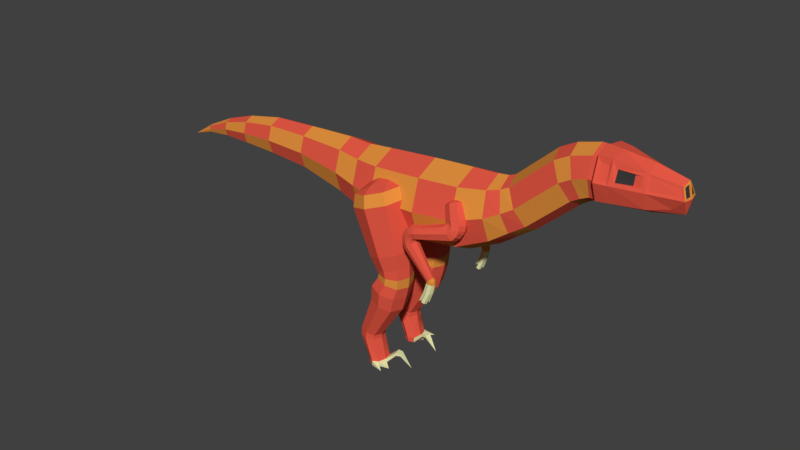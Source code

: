 # Source: Small_Carnivore_Basic.blend  (saved by Blender 2.78.0; exported with 4.5.12 LTS)
import bpy
from mathutils import Matrix  # noqa: F401  (used for matrix-valued properties, if any)

bpy.ops.wm.read_factory_settings(use_empty=True)
scene = bpy.context.scene
scene.name = 'Scene'

# ---- collections
col_collection_1 = bpy.data.collections.new('Collection 1'); scene.collection.children.link(col_collection_1)

# ---- materials (node trees are filled in below, after node groups)
mat_hide_red_small_carnivore_basic = bpy.data.materials.new('Hide Red Small Carnivore Basic')
mat_hide_red_small_carnivore_basic.alpha_threshold = 0.0
mat_hide_red_small_carnivore_basic.use_transparent_shadow = False
mat_hide_red_small_carnivore_basic.diffuse_color = (0.8, 0.1, 0.06, 1.0)
mat_hide_red_small_carnivore_basic.roughness = 0.5
mat_hide_red_small_carnivore_basic.specular_intensity = 0.0
mat_hide_orange_small_carnivore_basic = bpy.data.materials.new('Hide Orange Small Carnivore Basic')
mat_hide_orange_small_carnivore_basic.alpha_threshold = 0.0
mat_hide_orange_small_carnivore_basic.use_transparent_shadow = False
mat_hide_orange_small_carnivore_basic.diffuse_color = (0.8, 0.29, 0.05, 1.0)
mat_hide_orange_small_carnivore_basic.roughness = 0.5
mat_hide_orange_small_carnivore_basic.specular_intensity = 0.0
mat_eyes_small_carnivore_basic = bpy.data.materials.new('Eyes Small Carnivore Basic')
mat_eyes_small_carnivore_basic.alpha_threshold = 0.0
mat_eyes_small_carnivore_basic.use_transparent_shadow = False
mat_eyes_small_carnivore_basic.diffuse_color = (0.03968, 0.03968, 0.03968, 1.0)
mat_eyes_small_carnivore_basic.roughness = 0.5
mat_bone_small_carnivore_basic = bpy.data.materials.new('Bone Small Carnivore Basic')
mat_bone_small_carnivore_basic.alpha_threshold = 0.0
mat_bone_small_carnivore_basic.use_transparent_shadow = False
mat_bone_small_carnivore_basic.diffuse_color = (0.8, 0.8, 0.43, 1.0)
mat_bone_small_carnivore_basic.roughness = 0.5
mat_bone_small_carnivore_basic.specular_intensity = 1.0

# ---- material node trees

# ---- world
world_world = bpy.data.worlds.new('World'); scene.world = world_world
world_world.color = (0.05088, 0.05088, 0.05088)
world_world.use_sun_shadow = False
world_world.sun_shadow_jitter_overblur = 0.0
world_world.cycles.sampling_method = 'MANUAL'

# ---- meshes
me_cube_001 = bpy.data.meshes.new('Cube.001')
me_cube_001.from_pydata([(1.011, -0.3789, 0.6201), (1.011, -0.3789, 1.572), (1.011, 0.3789, 0.6201), (1.011, 0.3789, 1.572), (1.861, -0.4011, 0.6314), (1.861, -0.4011, 1.639), (1.861, 0.4011, 0.6314), (1.861, 0.4011, 1.639), (1.011, 0.0, 0.4366), (1.011, 0.0, 1.755), (1.861, 0.0, 0.4371), (1.861, 0.0, 1.833), (1.011, -0.525, 1.096), (1.011, 0.525, 1.096), (1.861, 0.5557, 1.135), (1.861, -0.5557, 1.135), (3.051, 0.4374, 1.364), (0.1804, 0.0, 0.7449), (0.5906, 0.0, 0.5977), (0.5906, -0.3197, 0.7526), (0.5906, -0.4431, 1.154), (0.5906, -0.3197, 1.556), (0.5906, 0.0, 1.71), (0.5906, 0.3197, 1.556), (0.5906, 0.4431, 1.154), (0.5906, 0.3197, 0.7526), (-0.6641, 0.0, 0.927), (0.1804, -0.281, 0.881), (0.1804, -0.3893, 1.234), (0.1804, -0.281, 1.587), (0.1804, 0.0, 1.723), (0.1804, 0.281, 1.587), (0.1804, 0.3893, 1.234), (0.1804, 0.281, 0.881), (-1.438, 0.0, 0.9731), (-0.6641, -0.2164, 1.032), (-0.6641, -0.2999, 1.304), (-0.6641, -0.2164, 1.575), (-0.6641, 0.0, 1.68), (-0.6641, 0.2164, 1.575), (-0.6641, 0.2999, 1.304), (-0.6641, 0.2164, 1.032), (-2.102, 0.0, 0.9824), (-1.438, -0.1899, 1.065), (-1.438, -0.2632, 1.304), (-1.438, -0.1899, 1.542), (-1.438, 0.0, 1.634), (-1.438, 0.1899, 1.542), (-1.438, 0.2632, 1.304), (-1.438, 0.1899, 1.065), (-2.655, 0.0, 0.9778), (-2.102, -0.1481, 1.054), (-2.102, -0.2051, 1.24), (-2.102, -0.1481, 1.426), (-2.102, 0.0, 1.498), (-2.102, 0.1481, 1.426), (-2.102, 0.2051, 1.24), (-2.102, 0.1481, 1.054), (-3.15, 0.0, 0.9233), (-2.655, -0.09599, 1.024), (-2.655, -0.133, 1.145), (-2.655, -0.09599, 1.265), (-2.655, 0.0, 1.312), (-2.655, 0.09599, 1.265), (-2.655, 0.133, 1.145), (-2.655, 0.09599, 1.024), (-3.15, -0.04336, 0.9443), (-3.15, -0.06008, 0.9987), (-3.15, -0.04336, 1.053), (-3.15, 0.0, 1.074), (-3.15, 0.04336, 1.053), (-3.15, 0.06008, 0.9987), (-3.15, 0.04336, 0.9443), (-3.587, 0.0, 0.7943), (2.559, 0.5341, 1.211), (2.559, 0.3855, 0.7267), (2.559, 0.0, 0.54), (2.559, 0.0, 1.881), (2.559, -0.3855, 1.695), (2.559, -0.5341, 1.211), (2.559, -0.3855, 0.7267), (2.559, 0.3855, 1.695), (3.301, 0.364, 1.493), (3.086, 0.3157, 0.9688), (3.099, 0.0, 0.8165), (3.004, 0.0, 1.911), (3.017, -0.3157, 1.759), (3.051, -0.4374, 1.364), (3.086, -0.3157, 0.9688), (3.017, 0.3157, 1.759), (3.498, 0.3322, 1.613), (3.386, 0.2627, 1.175), (3.419, 0.0, 1.052), (3.183, 0.0, 1.935), (3.216, -0.2627, 1.812), (3.301, -0.364, 1.493), (3.386, -0.2627, 1.175), (3.216, 0.2627, 1.812), (4.182, 0.3322, 2.222), (3.646, 0.2397, 1.35), (3.703, 0.0, 1.249), (3.293, 0.0, 1.976), (3.351, -0.2397, 1.875), (3.498, -0.3322, 1.613), (3.646, -0.2397, 1.35), (3.351, 0.2397, 1.875), (4.377, 0.3322, 2.332), (4.33, 0.2397, 1.96), (4.387, 0.0, 1.859), (3.977, 0.0, 2.585), (4.034, -0.2397, 2.484), (4.182, -0.3322, 2.222), (4.33, -0.2397, 1.96), (4.034, 0.2397, 2.484), (4.614, 0.3322, 2.411), (4.472, 0.2397, 2.046), (4.509, 0.0, 1.936), (4.245, 0.0, 2.728), (4.282, -0.2397, 2.618), (4.377, -0.3322, 2.332), (4.472, -0.2397, 2.046), (4.282, 0.2397, 2.618), (4.679, 0.3322, 2.411), (4.614, 0.2397, 2.11), (4.614, 0.0, 1.994), (4.614, 0.0, 2.828), (4.614, -0.2397, 2.712), (4.614, -0.3322, 2.411), (4.614, -0.2397, 2.11), (4.614, 0.2397, 2.712), (4.765, 0.3627, 2.447), (4.679, 0.2397, 2.11), (4.679, 0.0, 1.994), (4.679, 0.0, 2.828), (4.679, -0.2397, 2.712), (4.679, -0.3322, 2.411), (4.679, -0.2397, 2.11), (4.679, 0.2397, 2.712), (5.348, 0.2496, 2.464), (4.728, 0.2838, 2.11), (4.728, 0.0, 1.994), (4.728, 0.0, 2.828), (4.765, -0.2818, 2.674), (4.765, -0.3627, 2.447), (4.728, -0.2838, 2.11), (4.765, 0.2818, 2.674), (5.911, 0.1156, 2.436), (5.404, 0.1848, 2.157), (5.404, 0.0, 2.059), (5.404, 0.0, 2.763), (5.349, -0.2105, 2.616), (5.348, -0.2496, 2.464), (5.404, -0.1848, 2.157), (5.349, 0.2105, 2.616), (5.739, 0.1046, 2.237), (5.882, 0.0, 2.169), (5.886, 0.02505, 2.612), (5.862, -0.08321, 2.571), (5.911, -0.1156, 2.436), (5.739, -0.1046, 2.237), (5.862, 0.08321, 2.571), (5.925, 0.02372, 2.435), (5.824, 0.1151, 2.555), (5.886, -0.02505, 2.612), (5.861, 0.1405, 2.446), (5.925, -0.02372, 2.435), (5.882, 0.0, 2.653), (5.824, -0.1151, 2.555), (5.861, -0.1405, 2.446), (5.94, 0.0, 2.411), (5.852, 0.08321, 2.571), (5.876, 0.02505, 2.612), (5.901, 0.1156, 2.436), (5.915, 0.02372, 2.435), (5.876, -0.02505, 2.612), (5.852, -0.08321, 2.571), (5.901, -0.1156, 2.436), (5.915, -0.02372, 2.435), (4.926, 0.0, 2.809), (4.981, -0.2627, 2.641), (4.926, -0.2548, 2.124), (4.926, 0.0, 2.013), (4.981, 0.3259, 2.465), (4.926, 0.2548, 2.124), (4.981, 0.2627, 2.641), (4.981, -0.3259, 2.465), (4.889, -0.2651, 2.666), (5.439, -0.1822, 2.624), (5.439, 0.1822, 2.624), (5.439, 0.2298, 2.446), (5.439, -0.2298, 2.446), (4.889, 0.3373, 2.446), (4.889, 0.2651, 2.666), (4.889, -0.3373, 2.446), (5.006, -0.2517, 2.641), (5.234, -0.2017, 2.616), (5.234, 0.2017, 2.616), (5.234, 0.2392, 2.464), (5.234, -0.2392, 2.464), (5.006, 0.3123, 2.465), (5.006, 0.2517, 2.641), (5.006, -0.3123, 2.465), (4.728, 0.2838, 2.78), (4.728, 0.3932, 2.411), (4.728, -0.2838, 2.78), (4.728, -0.3932, 2.411), (4.926, -0.3531, 2.411), (4.926, -0.2548, 2.766), (4.926, 0.3531, 2.411), (4.926, 0.2548, 2.766), (5.404, 0.1848, 2.665), (5.404, 0.256, 2.411), (5.404, -0.1848, 2.665), (5.404, -0.256, 2.411), (5.85, -0.1046, 2.586), (5.909, -0.1449, 2.411), (5.85, 0.1046, 2.586), (5.909, 0.1449, 2.411), (0.9022, 0.1037, 1.001), (0.8949, 0.1488, 1.207), (0.9022, 0.7752, 1.001), (0.8949, 0.7301, 1.207), (1.545, 0.1037, 1.222), (1.452, 0.1488, 1.399), (1.545, 0.7752, 1.222), (1.452, 0.7301, 1.399), (1.224, 0.895, 1.112), (1.173, 0.8338, 1.303), (1.224, -0.01616, 1.112), (1.173, 0.04504, 1.303), (0.7875, 0.4394, 0.9616), (0.7956, 0.4394, 1.173), (1.66, 0.4394, 1.262), (1.551, 0.4394, 1.433), (1.137, 0.4394, 1.442), (1.198, 0.4556, -0.04172), (1.148, 0.2422, 1.4), (0.9589, 0.4394, 1.335), (1.148, 0.6366, 1.4), (1.337, 0.4394, 1.465), (1.085, 0.4556, 0.1949), (1.172, 0.1989, 0.2251), (1.418, 0.8039, 0.3096), (1.172, 0.7123, 0.2251), (1.752, 0.4556, 0.4243), (1.664, 0.7123, 0.3942), (1.418, 0.1073, 0.3096), (1.664, 0.1989, 0.3942), (1.269, 0.2451, -0.01699), (1.471, 0.7412, 0.05232), (1.269, 0.6661, -0.01699), (1.744, 0.4556, 0.1464), (1.673, 0.6661, 0.1216), (1.471, 0.17, 0.05232), (1.673, 0.2451, 0.1216), (1.212, 0.4556, -0.1233), (1.22, 0.4556, -0.06256), (1.29, 0.2527, -0.06256), (1.484, 0.731, -0.06256), (1.29, 0.6585, -0.06256), (1.748, 0.4556, -0.06256), (1.678, 0.6585, -0.06256), (1.484, 0.1803, -0.06256), (1.678, 0.2527, -0.06256), (1.097, 0.4556, -0.2995), (1.28, 0.2527, -0.1385), (1.47, 0.731, -0.1813), (1.28, 0.6585, -0.1385), (1.729, 0.4556, -0.2392), (1.661, 0.6585, -0.224), (1.47, 0.1803, -0.1813), (1.661, 0.2527, -0.224), (1.073, 0.4556, -0.5642), (1.174, 0.2251, -0.3168), (1.391, 0.7684, -0.3654), (1.174, 0.6861, -0.3168), (1.685, 0.4556, -0.4312), (1.607, 0.6861, -0.4139), (1.391, 0.1429, -0.3654), (1.607, 0.2251, -0.4139), (0.8197, 0.4556, -1.234), (1.144, 0.2458, -0.58), (1.341, 0.7403, -0.6241), (1.144, 0.6655, -0.58), (1.608, 0.4556, -0.6841), (1.538, 0.6655, -0.6683), (1.341, 0.1709, -0.6241), (1.538, 0.2458, -0.6683), (0.8137, 0.4556, -1.383), (0.8668, 0.3152, -1.244), (0.9987, 0.6461, -1.274), (0.8668, 0.596, -1.244), (1.178, 0.4556, -1.314), (1.131, 0.596, -1.303), (0.9987, 0.2651, -1.274), (1.131, 0.3152, -1.303), (0.9954, 0.4556, -1.766), (0.8608, 0.3152, -1.383), (0.9927, 0.6461, -1.383), (0.8608, 0.596, -1.383), (1.172, 0.4556, -1.383), (1.125, 0.596, -1.383), (0.9927, 0.2651, -1.383), (1.125, 0.3152, -1.383), (0.9954, 0.4556, -1.846), (1.03, 0.3152, -1.766), (1.125, 0.6461, -1.766), (1.03, 0.596, -1.766), (1.255, 0.4556, -1.766), (1.221, 0.596, -1.766), (1.125, 0.2651, -1.766), (1.221, 0.3152, -1.766), (1.03, 0.3152, -1.846), (1.125, 0.6461, -1.846), (1.03, 0.596, -1.846), (1.255, 0.4556, -1.846), (1.221, 0.596, -1.846), (1.125, 0.279, -1.846), (1.221, 0.3152, -1.846), (1.257, 0.4556, -1.863), (1.413, 0.5684, -1.832), (1.357, 0.704, -1.832), (1.408, 0.3101, -1.596), (1.433, 0.4162, -1.596), (1.408, 0.3101, -1.656), (1.433, 0.4162, -1.656), (1.486, 0.3018, -1.601), (1.506, 0.3878, -1.601), (1.486, 0.3018, -1.65), (1.506, 0.3878, -1.65), (1.689, 0.3199, -1.836), (2.572, 0.373, 1.129), (2.476, 0.2789, 1.333), (2.531, 0.5936, 1.216), (2.435, 0.4994, 1.42), (2.788, 0.373, 1.236), (2.692, 0.2789, 1.44), (2.747, 0.5936, 1.323), (2.651, 0.4994, 1.528), (2.518, 0.4833, 1.156), (2.422, 0.3892, 1.36), (2.801, 0.4833, 1.296), (2.705, 0.3892, 1.501), (2.633, 0.6276, 1.283), (2.537, 0.5335, 1.488), (2.686, 0.3389, 1.169), (2.591, 0.2448, 1.373), (2.54, 0.366, 1.481), (2.523, 0.5253, 1.151), (2.611, 0.366, 1.516), (2.554, 0.2938, 1.452), (2.469, 0.366, 1.446), (2.527, 0.4381, 1.509), (2.529, 0.5084, 1.149), (2.571, 0.4029, 1.109), (2.67, 0.6466, 1.231), (2.558, 0.614, 1.2), (2.827, 0.5084, 1.193), (2.785, 0.614, 1.234), (2.686, 0.3703, 1.111), (2.798, 0.4029, 1.142), (2.516, 0.5351, 1.149), (2.553, 0.4197, 1.1), (2.68, 0.6634, 1.191), (2.564, 0.6308, 1.192), (2.821, 0.5253, 1.111), (2.792, 0.6308, 1.162), (2.665, 0.3871, 1.071), (2.78, 0.4197, 1.07), (2.504, 0.5492, 1.154), (2.538, 0.4295, 1.095), (2.676, 0.6732, 1.166), (2.562, 0.6406, 1.184), (2.805, 0.5351, 1.066), (2.783, 0.6406, 1.12), (2.645, 0.3969, 1.049), (2.759, 0.4295, 1.031), (2.485, 0.5656, 1.155), (2.511, 0.4437, 1.095), (2.663, 0.6874, 1.125), (2.558, 0.6548, 1.174), (2.76, 0.5492, 0.992), (2.754, 0.6548, 1.051), (2.601, 0.4111, 1.021), (2.706, 0.4437, 0.9716), (2.093, 0.694, 1.055), (2.475, 0.4601, 1.097), (2.629, 0.7037, 1.082), (2.542, 0.6711, 1.16), (2.687, 0.5656, 0.9266), (2.696, 0.6711, 0.9848), (2.542, 0.4275, 1.0), (2.63, 0.4601, 0.9224), (1.997, 0.694, 1.034), (2.093, 0.6125, 1.02), (2.093, 0.8008, 0.9463), (2.093, 0.7756, 1.034), (2.093, 0.694, 0.82), (2.093, 0.7756, 0.8545), (2.093, 0.5872, 0.9284), (2.093, 0.6125, 0.8409), (1.935, 0.694, 0.995), (2.01, 0.6125, 1.002), (2.038, 0.8008, 0.9342), (2.004, 0.7756, 1.015), (2.085, 0.694, 0.8179), (2.072, 0.7756, 0.8497), (2.044, 0.5872, 0.9178), (2.077, 0.6125, 0.8372), (1.877, 0.694, 0.9231), (1.956, 0.6125, 0.968), (2.0, 0.8008, 0.9102), (1.947, 0.7756, 0.9786), (2.077, 0.694, 0.8115), (2.056, 0.7756, 0.8384), (2.011, 0.5872, 0.8962), (2.064, 0.6125, 0.8278), (1.851, 0.694, 0.8624), (1.906, 0.6125, 0.9052), (1.967, 0.8008, 0.8669), (1.894, 0.7756, 0.9122), (2.072, 0.694, 0.8016), (2.043, 0.7756, 0.8194), (1.982, 0.5872, 0.8577), (2.055, 0.6125, 0.8124), (1.843, 0.694, 0.8237), (1.883, 0.6125, 0.8519), (1.951, 0.8008, 0.8295), (1.87, 0.7756, 0.8561), (2.068, 0.694, 0.7911), (2.036, 0.7756, 0.8016), (1.968, 0.5872, 0.824), (2.049, 0.6125, 0.7974), (1.845, 0.694, 0.7278), (1.876, 0.6125, 0.8183), (1.947, 0.8008, 0.8065), (1.863, 0.7756, 0.8204), (2.068, 0.694, 0.7864), (2.035, 0.7756, 0.7919), (1.964, 0.5872, 0.8037), (2.048, 0.6125, 0.7898), (1.89, 0.694, 0.6221), (1.878, 0.6125, 0.7348), (1.948, 0.8008, 0.7497), (1.865, 0.7756, 0.732), (2.068, 0.694, 0.7752), (2.036, 0.7756, 0.7682), (1.965, 0.5872, 0.7533), (2.049, 0.6125, 0.7709), (2.288, 0.694, 0.189), (1.916, 0.6125, 0.6435), (1.972, 0.8008, 0.6894), (1.906, 0.7756, 0.6351), (2.068, 0.694, 0.7677), (2.042, 0.7756, 0.7463), (1.986, 0.5872, 0.7004), (2.052, 0.6125, 0.7548), (2.288, 0.694, 0.1788), (2.303, 0.6494, 0.2007), (2.333, 0.7524, 0.2258), (2.297, 0.7386, 0.1961), (2.386, 0.694, 0.2686), (2.372, 0.7386, 0.2569), (2.341, 0.6357, 0.2318), (2.377, 0.6494, 0.2615), (2.287, 0.694, 0.1734), (2.307, 0.6494, 0.1841), (2.348, 0.7524, 0.1954), (2.3, 0.7386, 0.182), (2.418, 0.694, 0.2148), (2.399, 0.7386, 0.2095), (2.358, 0.6357, 0.1982), (2.406, 0.6494, 0.2116), (2.307, 0.6494, 0.1705), (2.349, 0.7524, 0.1643), (2.299, 0.7386, 0.1717), (2.422, 0.694, 0.1537), (2.402, 0.7386, 0.1566), (2.36, 0.6357, 0.1628), (2.41, 0.6494, 0.1555), (2.355, 0.694, 0.1636), (2.247, 0.6014, -0.1609), (2.286, 0.6152, -0.1869), (2.296, 0.6598, -0.1931), (2.243, 0.6598, -0.1582), (2.296, 0.7218, -0.1932), (2.28, 0.7663, -0.183), (2.239, 0.7801, -0.1557), (2.243, 0.7218, -0.1583), (2.204, 0.6476, -0.1917), (2.204, 0.7339, -0.1913), (2.377, 0.7079, -0.007693), (2.357, 0.7525, -0.006244), (2.31, 0.7079, -0.002766), (2.304, 0.7662, -0.002391), (2.31, 0.6769, -0.002766), (2.315, 0.6185, -0.00314), (2.377, 0.6769, -0.007693), (2.365, 0.6323, -0.006816), (2.285, 0.7473, -0.008835), (2.243, 0.7359, -0.002757), (2.234, 0.6991, -0.001306), (2.289, 0.6991, -0.009454), (2.21, 0.743, -0.1568), (2.175, 0.7336, -0.1518), (2.167, 0.7034, -0.1506), (2.213, 0.7034, -0.1573), (2.142, 0.7232, -0.1932), (0.9022, -0.1018, 1.001), (0.8949, -0.1469, 1.207), (0.9022, -0.7734, 1.001), (0.8949, -0.7283, 1.207), (1.545, -0.1018, 1.222), (1.452, -0.1469, 1.399), (1.545, -0.7734, 1.222), (1.452, -0.7283, 1.399), (1.224, -0.8932, 1.112), (1.173, -0.832, 1.303), (1.224, 0.01798, 1.112), (1.173, -0.04321, 1.303), (0.7875, -0.4376, 0.9616), (0.7956, -0.4376, 1.173), (1.66, -0.4376, 1.262), (1.551, -0.4376, 1.433), (1.137, -0.4376, 1.442), (1.198, -0.4538, -0.04172), (1.148, -0.2404, 1.4), (0.9589, -0.4376, 1.335), (1.148, -0.6348, 1.4), (1.337, -0.4376, 1.465), (1.085, -0.4538, 0.1949), (1.172, -0.1971, 0.2251), (1.418, -0.8021, 0.3096), (1.172, -0.7105, 0.2251), (1.752, -0.4538, 0.4243), (1.664, -0.7105, 0.3942), (1.418, -0.1055, 0.3096), (1.664, -0.1971, 0.3942), (1.269, -0.2433, -0.01699), (1.471, -0.7394, 0.05232), (1.269, -0.6643, -0.01699), (1.744, -0.4538, 0.1464), (1.673, -0.6643, 0.1216), (1.471, -0.1682, 0.05232), (1.673, -0.2433, 0.1216), (1.212, -0.4538, -0.1233), (1.22, -0.4538, -0.06256), (1.29, -0.2509, -0.06256), (1.484, -0.7291, -0.06256), (1.29, -0.6567, -0.06256), (1.748, -0.4538, -0.06256), (1.678, -0.6567, -0.06256), (1.484, -0.1785, -0.06256), (1.678, -0.2509, -0.06256), (1.097, -0.4538, -0.2995), (1.28, -0.2509, -0.1385), (1.47, -0.7291, -0.1813), (1.28, -0.6567, -0.1385), (1.729, -0.4538, -0.2392), (1.661, -0.6567, -0.224), (1.47, -0.1785, -0.1813), (1.661, -0.2509, -0.224), (1.073, -0.4538, -0.5642), (1.174, -0.2233, -0.3168), (1.391, -0.7666, -0.3654), (1.174, -0.6843, -0.3168), (1.685, -0.4538, -0.4312), (1.607, -0.6843, -0.4139), (1.391, -0.141, -0.3654), (1.607, -0.2233, -0.4139), (0.8197, -0.4538, -1.234), (1.144, -0.244, -0.58), (1.341, -0.7385, -0.6241), (1.144, -0.6636, -0.58), (1.608, -0.4538, -0.6841), (1.538, -0.6636, -0.6683), (1.341, -0.1691, -0.6241), (1.538, -0.244, -0.6683), (0.8137, -0.4538, -1.383), (0.8668, -0.3134, -1.244), (0.9987, -0.6443, -1.274), (0.8668, -0.5942, -1.244), (1.178, -0.4538, -1.314), (1.131, -0.5942, -1.303), (0.9987, -0.2633, -1.274), (1.131, -0.3134, -1.303), (0.9954, -0.4538, -1.766), (0.8608, -0.3134, -1.383), (0.9927, -0.6443, -1.383), (0.8608, -0.5942, -1.383), (1.172, -0.4538, -1.383), (1.125, -0.5942, -1.383), (0.9927, -0.2633, -1.383), (1.125, -0.3134, -1.383), (0.9954, -0.4538, -1.846), (1.03, -0.3134, -1.766), (1.125, -0.6443, -1.766), (1.03, -0.5942, -1.766), (1.255, -0.4538, -1.766), (1.221, -0.5942, -1.766), (1.125, -0.2633, -1.766), (1.221, -0.3134, -1.766), (1.03, -0.3134, -1.846), (1.125, -0.6443, -1.846), (1.03, -0.5942, -1.846), (1.255, -0.4538, -1.846), (1.221, -0.5942, -1.846), (1.125, -0.2772, -1.846), (1.221, -0.3134, -1.846), (1.257, -0.4538, -1.863), (1.413, -0.5666, -1.832), (1.357, -0.7022, -1.832), (1.408, -0.3082, -1.596), (1.433, -0.4144, -1.596), (1.408, -0.3082, -1.656), (1.433, -0.4144, -1.656), (1.486, -0.3, -1.601), (1.506, -0.386, -1.601), (1.486, -0.3, -1.65), (1.506, -0.386, -1.65), (1.689, -0.3181, -1.836), (2.572, -0.3712, 1.129), (2.476, -0.2771, 1.333), (2.531, -0.5917, 1.216), (2.435, -0.4976, 1.42), (2.788, -0.3712, 1.236), (2.692, -0.2771, 1.44), (2.747, -0.5917, 1.323), (2.651, -0.4976, 1.528), (2.518, -0.4815, 1.156), (2.422, -0.3873, 1.36), (2.801, -0.4815, 1.296), (2.705, -0.3873, 1.501), (2.633, -0.6258, 1.283), (2.537, -0.5317, 1.488), (2.686, -0.3371, 1.169), (2.591, -0.243, 1.373), (2.54, -0.3641, 1.481), (2.523, -0.5234, 1.151), (2.611, -0.3641, 1.516), (2.554, -0.292, 1.452), (2.469, -0.3641, 1.446), (2.527, -0.4363, 1.509), (2.529, -0.5066, 1.149), (2.571, -0.4011, 1.109), (2.67, -0.6447, 1.231), (2.558, -0.6121, 1.2), (2.827, -0.5066, 1.193), (2.785, -0.6121, 1.234), (2.686, -0.3685, 1.111), (2.798, -0.4011, 1.142), (2.516, -0.5332, 1.149), (2.553, -0.4179, 1.1), (2.68, -0.6616, 1.191), (2.564, -0.629, 1.192), (2.821, -0.5234, 1.111), (2.792, -0.629, 1.162), (2.665, -0.3853, 1.071), (2.78, -0.4179, 1.07), (2.504, -0.5474, 1.154), (2.538, -0.4277, 1.095), (2.676, -0.6714, 1.166), (2.562, -0.6388, 1.184), (2.805, -0.5332, 1.066), (2.783, -0.6388, 1.12), (2.645, -0.3951, 1.049), (2.759, -0.4277, 1.031), (2.485, -0.5638, 1.155), (2.511, -0.4419, 1.095), (2.663, -0.6855, 1.125), (2.558, -0.6529, 1.174), (2.76, -0.5474, 0.992), (2.754, -0.6529, 1.051), (2.601, -0.4093, 1.021), (2.706, -0.4419, 0.9716), (2.093, -0.6922, 1.055), (2.475, -0.4582, 1.097), (2.629, -0.7019, 1.082), (2.542, -0.6693, 1.16), (2.687, -0.5638, 0.9266), (2.696, -0.6693, 0.9848), (2.542, -0.4256, 1.0), (2.63, -0.4582, 0.9224), (1.997, -0.6922, 1.034), (2.093, -0.6106, 1.02), (2.093, -0.799, 0.9463), (2.093, -0.7738, 1.034), (2.093, -0.6922, 0.82), (2.093, -0.7738, 0.8545), (2.093, -0.5854, 0.9284), (2.093, -0.6106, 0.8409), (1.935, -0.6922, 0.995), (2.01, -0.6106, 1.002), (2.038, -0.799, 0.9342), (2.004, -0.7738, 1.015), (2.085, -0.6922, 0.8179), (2.072, -0.7738, 0.8497), (2.044, -0.5854, 0.9178), (2.077, -0.6106, 0.8372), (1.877, -0.6922, 0.9231), (1.956, -0.6106, 0.968), (2.0, -0.799, 0.9102), (1.947, -0.7738, 0.9786), (2.077, -0.6922, 0.8115), (2.056, -0.7738, 0.8384), (2.011, -0.5854, 0.8962), (2.064, -0.6106, 0.8278), (1.851, -0.6922, 0.8624), (1.906, -0.6106, 0.9052), (1.967, -0.799, 0.8669), (1.894, -0.7738, 0.9122), (2.072, -0.6922, 0.8016), (2.043, -0.7738, 0.8194), (1.982, -0.5854, 0.8577), (2.055, -0.6106, 0.8124), (1.843, -0.6922, 0.8237), (1.883, -0.6106, 0.8519), (1.951, -0.799, 0.8295), (1.87, -0.7738, 0.8561), (2.068, -0.6922, 0.7911), (2.036, -0.7738, 0.8016), (1.968, -0.5854, 0.824), (2.049, -0.6106, 0.7974), (1.845, -0.6922, 0.7278), (1.876, -0.6106, 0.8183), (1.947, -0.799, 0.8065), (1.863, -0.7738, 0.8204), (2.068, -0.6922, 0.7864), (2.035, -0.7738, 0.7919), (1.964, -0.5854, 0.8037), (2.048, -0.6106, 0.7898), (1.89, -0.6922, 0.6221), (1.878, -0.6106, 0.7348), (1.948, -0.799, 0.7497), (1.865, -0.7738, 0.732), (2.068, -0.6922, 0.7752), (2.036, -0.7738, 0.7682), (1.965, -0.5854, 0.7533), (2.049, -0.6106, 0.7709), (2.288, -0.6922, 0.189), (1.916, -0.6106, 0.6435), (1.972, -0.799, 0.6894), (1.906, -0.7738, 0.6351), (2.068, -0.6922, 0.7677), (2.042, -0.7738, 0.7463), (1.986, -0.5854, 0.7004), (2.052, -0.6106, 0.7548), (2.288, -0.6922, 0.1788), (2.303, -0.6476, 0.2007), (2.333, -0.7505, 0.2258), (2.297, -0.7368, 0.1961), (2.386, -0.6922, 0.2686), (2.372, -0.7368, 0.2569), (2.341, -0.6338, 0.2318), (2.377, -0.6476, 0.2615), (2.287, -0.6922, 0.1734), (2.307, -0.6476, 0.1841), (2.348, -0.7505, 0.1954), (2.3, -0.7368, 0.182), (2.418, -0.6922, 0.2148), (2.399, -0.7368, 0.2095), (2.358, -0.6338, 0.1982), (2.406, -0.6476, 0.2116), (2.307, -0.6476, 0.1705), (2.349, -0.7505, 0.1643), (2.299, -0.7368, 0.1717), (2.422, -0.6922, 0.1537), (2.402, -0.7368, 0.1566), (2.36, -0.6338, 0.1628), (2.41, -0.6476, 0.1555), (2.355, -0.6922, 0.1636), (2.247, -0.5996, -0.1609), (2.286, -0.6133, -0.1869), (2.296, -0.6579, -0.1931), (2.243, -0.6579, -0.1582), (2.296, -0.7199, -0.1932), (2.28, -0.7645, -0.183), (2.239, -0.7783, -0.1557), (2.243, -0.7199, -0.1583), (2.204, -0.6457, -0.1917), (2.204, -0.7321, -0.1913), (2.377, -0.7061, -0.007693), (2.357, -0.7506, -0.006244), (2.31, -0.7061, -0.002766), (2.304, -0.7644, -0.002391), (2.31, -0.6751, -0.002766), (2.315, -0.6167, -0.00314), (2.377, -0.6751, -0.007693), (2.365, -0.6305, -0.006816), (2.285, -0.7455, -0.008835), (2.243, -0.7341, -0.002757), (2.234, -0.6972, -0.001306), (2.289, -0.6972, -0.009454), (2.21, -0.7412, -0.1568), (2.175, -0.7318, -0.1518), (2.167, -0.7016, -0.1506), (2.213, -0.7016, -0.1573), (2.142, -0.7214, -0.1932)], [], [(3, 13, 24, 23), (13, 3, 7, 14), (6, 14, 74, 75), (15, 5, 1, 12), (8, 10, 4, 0), (11, 9, 1, 5), (7, 3, 9, 11), (2, 6, 10, 8), (11, 5, 78, 77), (12, 1, 21, 20), (2, 8, 18, 25), (5, 15, 79, 78), (4, 15, 12, 0), (4, 10, 76, 80), (2, 13, 14, 6), (13, 2, 25, 24), (19, 20, 28, 27), (18, 19, 27, 17), (22, 23, 31, 30), (25, 18, 17, 33), (1, 9, 22, 21), (9, 3, 23, 22), (8, 0, 19, 18), (0, 12, 20, 19), (30, 31, 39, 38), (33, 17, 26, 41), (31, 32, 40, 39), (28, 29, 37, 36), (21, 22, 30, 29), (24, 25, 33, 32), (20, 21, 29, 28), (23, 24, 32, 31), (36, 37, 45, 44), (40, 41, 49, 48), (37, 38, 46, 45), (35, 36, 44, 43), (17, 27, 35, 26), (27, 28, 36, 35), (29, 30, 38, 37), (32, 33, 41, 40), (45, 46, 54, 53), (43, 44, 52, 51), (34, 43, 51, 42), (46, 47, 55, 54), (39, 40, 48, 47), (41, 26, 34, 49), (38, 39, 47, 46), (26, 35, 43, 34), (42, 51, 59, 50), (54, 55, 63, 62), (57, 42, 50, 65), (55, 56, 64, 63), (48, 49, 57, 56), (44, 45, 53, 52), (47, 48, 56, 55), (49, 34, 42, 57), (65, 50, 58, 72), (63, 64, 71, 70), (60, 61, 68, 67), (64, 65, 72, 71), (51, 52, 60, 59), (53, 54, 62, 61), (56, 57, 65, 64), (52, 53, 61, 60), (67, 68, 73), (71, 72, 73), (68, 69, 73), (66, 67, 73), (62, 63, 70, 69), (50, 59, 66, 58), (59, 60, 67, 66), (61, 62, 69, 68), (70, 71, 73), (72, 58, 73), (69, 70, 73), (58, 66, 73), (79, 80, 88, 87), (81, 77, 85, 89), (74, 81, 89, 16), (75, 74, 16, 83), (7, 11, 77, 81), (14, 7, 81, 74), (15, 4, 80, 79), (10, 6, 75, 76), (16, 89, 97, 82), (83, 16, 82, 91), (85, 86, 94, 93), (88, 84, 92, 96), (76, 75, 83, 84), (78, 79, 87, 86), (80, 76, 84, 88), (77, 78, 86, 85), (93, 94, 102, 101), (96, 92, 100, 104), (94, 95, 103, 102), (92, 91, 99, 100), (89, 85, 93, 97), (87, 88, 96, 95), (84, 83, 91, 92), (86, 87, 95, 94), (100, 99, 107, 108), (103, 104, 112, 111), (105, 101, 109, 113), (90, 105, 113, 98), (91, 82, 90, 99), (82, 97, 105, 90), (97, 93, 101, 105), (95, 96, 104, 103), (113, 109, 117, 121), (98, 113, 121, 106), (107, 98, 106, 115), (109, 110, 118, 117), (102, 103, 111, 110), (104, 100, 108, 112), (101, 102, 110, 109), (99, 90, 98, 107), (115, 106, 114, 123), (117, 118, 126, 125), (120, 116, 124, 128), (118, 119, 127, 126), (111, 112, 120, 119), (108, 107, 115, 116), (110, 111, 119, 118), (112, 108, 116, 120), (128, 124, 132, 136), (126, 127, 135, 134), (124, 123, 131, 132), (127, 128, 136, 135), (106, 121, 129, 114), (121, 117, 125, 129), (119, 120, 128, 127), (116, 115, 123, 124), (132, 131, 139, 140), (135, 136, 144, 205), (137, 133, 141, 202), (122, 137, 202, 203), (125, 126, 134, 133), (123, 114, 122, 131), (114, 129, 137, 122), (129, 125, 133, 137), (184, 153, 196, 200), (183, 208, 211, 147), (178, 207, 212, 149), (180, 181, 148, 152), (134, 135, 205, 204), (136, 132, 140, 144), (133, 134, 204, 141), (131, 122, 203, 139), (147, 211, 217, 154), (149, 212, 214, 166), (152, 148, 155, 159), (187, 190, 168, 167), (209, 178, 149, 210), (206, 180, 152, 213), (181, 183, 147, 148), (179, 185, 201, 194), (163, 157, 175, 174), (165, 163, 174, 177), (154, 217, 155), (155, 169, 215), (189, 188, 162, 164), (210, 149, 166, 216), (213, 152, 159, 215), (148, 147, 154, 155), (156, 160, 216, 166), (160, 146, 217, 216), (161, 156, 166, 169), (146, 161, 169, 217), (157, 163, 166, 214), (158, 157, 214, 215), (163, 165, 169, 166), (165, 158, 215, 169), (177, 174, 175, 176), (155, 217, 169), (215, 159, 155), (172, 170, 171, 173), (156, 161, 173, 171), (158, 165, 177, 176), (160, 156, 171, 170), (157, 158, 176, 175), (161, 146, 172, 173), (146, 160, 170, 172), (142, 143, 193, 186), (140, 139, 183, 181), (205, 144, 180, 206), (202, 141, 178, 209), (144, 140, 181, 180), (141, 204, 207, 178), (139, 203, 208, 183), (130, 145, 192, 191), (179, 150, 212, 207), (138, 153, 210, 211), (150, 151, 213, 212), (182, 138, 211, 208), (153, 184, 209, 210), (151, 185, 206, 213), (185, 179, 207, 206), (184, 182, 208, 209), (199, 200, 196, 197), (194, 201, 198, 195), (151, 150, 195, 198), (150, 179, 194, 195), (182, 184, 200, 199), (185, 151, 198, 201), (138, 182, 199, 197), (153, 138, 197, 196), (145, 130, 203, 202), (143, 142, 204, 205), (193, 143, 205, 206), (142, 186, 207, 204), (130, 191, 208, 203), (192, 145, 202, 209), (186, 193, 206, 207), (191, 192, 209, 208), (188, 189, 211, 210), (190, 187, 212, 213), (187, 167, 214, 212), (168, 190, 213, 215), (164, 162, 216, 217), (167, 168, 215, 214), (189, 164, 217, 211), (162, 188, 210, 216), (230, 231, 221, 220), (226, 227, 225, 224), (232, 233, 223, 222), (228, 229, 219, 218), (220, 226, 242, 243), (234, 237, 236), (233, 239, 223), (222, 228, 246, 247), (222, 223, 229, 228), (220, 221, 227, 226), (226, 224, 245, 242), (225, 239, 233), (227, 221, 238), (228, 218, 241, 246), (224, 225, 233, 232), (218, 219, 231, 230), (239, 238, 234), (236, 237, 219), (238, 237, 234), (236, 239, 234), (239, 225, 238), (238, 225, 227), (219, 237, 231), (219, 229, 236), (238, 221, 237), (237, 221, 231), (223, 239, 236), (236, 229, 223), (245, 244, 251, 252), (242, 245, 252, 249), (244, 247, 254, 251), (243, 242, 249, 250), (232, 222, 247, 244), (218, 230, 240, 241), (230, 220, 243, 240), (224, 232, 244, 245), (250, 249, 258, 259), (254, 253, 262, 263), (253, 248, 257, 262), (235, 250, 259, 256), (241, 240, 235, 248), (240, 243, 250, 235), (246, 241, 248, 253), (247, 246, 253, 254), (262, 257, 265, 270), (256, 259, 267, 255), (257, 256, 255, 265), (261, 260, 268, 269), (251, 254, 263, 260), (249, 252, 261, 258), (252, 251, 260, 261), (248, 235, 256, 257), (265, 255, 264, 273), (269, 268, 276, 277), (266, 269, 277, 274), (268, 271, 279, 276), (263, 262, 270, 271), (259, 258, 266, 267), (260, 263, 271, 268), (258, 261, 269, 266), (274, 277, 285, 282), (276, 279, 287, 284), (275, 274, 282, 283), (279, 278, 286, 287), (255, 267, 275, 264), (270, 265, 273, 278), (271, 270, 278, 279), (267, 266, 274, 275), (283, 282, 290, 291), (287, 286, 294, 295), (286, 281, 289, 294), (272, 283, 291, 280), (277, 276, 284, 285), (273, 264, 272, 281), (264, 275, 283, 272), (278, 273, 281, 286), (280, 291, 299, 288), (289, 280, 288, 297), (293, 292, 300, 301), (290, 293, 301, 298), (284, 287, 295, 292), (282, 285, 293, 290), (285, 284, 292, 293), (281, 272, 280, 289), (297, 288, 296, 305), (301, 300, 308, 309), (298, 301, 309, 306), (300, 303, 311, 308), (294, 289, 297, 302), (295, 294, 302, 303), (291, 290, 298, 299), (292, 295, 303, 300), (308, 311, 322, 323), (307, 306, 313, 314), (311, 310, 317, 318), (310, 305, 312, 317), (288, 299, 307, 296), (302, 297, 305, 310), (303, 302, 310, 311), (299, 298, 306, 307), (319, 315, 318, 317), (304, 319, 317, 312), (314, 313, 319, 304), (313, 316, 315, 319), (309, 316, 321), (316, 309, 320), (305, 296, 304, 312), (296, 307, 314, 304), (309, 308, 320), (315, 316, 320), (308, 315, 320), (313, 306, 321), (306, 309, 321), (316, 313, 321), (322, 324, 328, 326), (318, 315, 325, 324), (311, 318, 324, 322), (315, 308, 323, 325), (328, 329, 330), (324, 325, 329, 328), (323, 322, 326, 327), (325, 323, 327, 329), (327, 326, 330), (329, 327, 330), (326, 328, 330), (339, 340, 334, 333), (343, 344, 338, 337), (341, 342, 336, 335), (345, 346, 332, 331), (331, 339, 353, 354), (347, 351, 350), (344, 334, 352), (345, 331, 354, 359), (337, 338, 342, 341), (331, 332, 340, 339), (333, 343, 355, 356), (338, 349, 342), (342, 349, 336), (335, 345, 359, 360), (335, 336, 346, 345), (333, 334, 344, 343), (355, 358, 366, 363), (350, 351, 332), (350, 349, 347), (352, 351, 347), (349, 352, 347), (336, 349, 350), (350, 346, 336), (352, 334, 351), (351, 334, 340), (332, 351, 340), (332, 346, 350), (349, 338, 352), (352, 338, 344), (354, 353, 348, 362), (358, 357, 365, 366), (353, 356, 364, 348), (343, 337, 358, 355), (337, 341, 357, 358), (341, 335, 360, 357), (339, 333, 356, 353), (366, 365, 373, 374), (348, 364, 372, 361), (367, 362, 370, 375), (364, 363, 371, 372), (357, 360, 368, 365), (360, 359, 367, 368), (356, 355, 363, 364), (359, 354, 362, 367), (372, 371, 379, 380), (376, 375, 383, 384), (373, 376, 384, 381), (371, 374, 382, 379), (362, 348, 361, 370), (363, 366, 374, 371), (365, 368, 376, 373), (368, 367, 375, 376), (381, 384, 392, 389), (379, 382, 390, 387), (378, 369, 377, 386), (382, 381, 389, 390), (375, 370, 378, 383), (361, 372, 380, 369), (374, 373, 381, 382), (370, 361, 369, 378), (386, 377, 385, 394), (390, 389, 397, 398), (377, 388, 396, 385), (391, 386, 394, 399), (384, 383, 391, 392), (380, 379, 387, 388), (383, 378, 386, 391), (369, 380, 388, 377), (385, 396, 404, 393), (399, 394, 402, 407), (396, 395, 403, 404), (400, 399, 407, 408), (387, 390, 398, 395), (389, 392, 400, 397), (392, 391, 399, 400), (388, 387, 395, 396), (404, 403, 411, 412), (408, 407, 415, 416), (405, 408, 416, 413), (403, 406, 414, 411), (398, 397, 405, 406), (394, 385, 393, 402), (395, 398, 406, 403), (397, 400, 408, 405), (411, 414, 422, 419), (410, 401, 409, 418), (414, 413, 421, 422), (401, 412, 420, 409), (407, 402, 410, 415), (393, 404, 412, 401), (406, 405, 413, 414), (402, 393, 401, 410), (418, 409, 417, 426), (422, 421, 429, 430), (409, 420, 428, 417), (423, 418, 426, 431), (413, 416, 424, 421), (416, 415, 423, 424), (412, 411, 419, 420), (415, 410, 418, 423), (431, 426, 434, 439), (428, 427, 435, 436), (432, 431, 439, 440), (429, 432, 440, 437), (419, 422, 430, 427), (421, 424, 432, 429), (424, 423, 431, 432), (420, 419, 427, 428), (440, 439, 447, 448), (437, 440, 448, 445), (435, 438, 446, 443), (434, 425, 433, 442), (417, 428, 436, 425), (430, 429, 437, 438), (426, 417, 425, 434), (427, 430, 438, 435), (443, 446, 454, 451), (442, 433, 441, 450), (446, 445, 453, 454), (433, 444, 452, 441), (436, 435, 443, 444), (439, 434, 442, 447), (425, 436, 444, 433), (438, 437, 445, 446), (454, 453, 461, 462), (441, 452, 460, 449), (455, 450, 458, 463), (452, 451, 459, 460), (445, 448, 456, 453), (448, 447, 455, 456), (444, 443, 451, 452), (447, 442, 450, 455), (460, 459, 467, 468), (464, 463, 471, 472), (461, 464, 472, 469), (459, 462, 470, 467), (450, 441, 449, 458), (451, 454, 462, 459), (453, 456, 464, 461), (456, 455, 463, 464), (469, 472, 479, 476), (467, 470, 477, 474), (466, 457, 465, 473), (470, 469, 476, 477), (463, 458, 466, 471), (449, 460, 468, 457), (462, 461, 469, 470), (458, 449, 457, 466), (496, 495, 484, 481), (492, 491, 485, 486), (480, 465, 501, 502), (465, 480, 478, 473), (472, 471, 478, 479), (468, 467, 474, 475), (471, 466, 473, 478), (457, 468, 475, 465), (483, 482, 489), (495, 497, 483, 484), (497, 498, 482, 483), (498, 496, 481, 482), (481, 484, 489), (491, 493, 488, 485), (494, 492, 486, 487), (493, 494, 487, 488), (485, 488, 490), (486, 485, 490), (484, 483, 489), (488, 487, 490), (482, 481, 489), (487, 486, 490), (480, 474, 494, 493), (474, 477, 492, 494), (476, 480, 493, 491), (477, 476, 491, 492), (479, 478, 496, 498), (476, 479, 498, 497), (480, 476, 497, 495), (478, 480, 495, 496), (499, 502, 506, 503), (465, 475, 500, 501), (475, 474, 499, 500), (474, 480, 502, 499), (506, 505, 507), (501, 500, 504, 505), (502, 501, 505, 506), (500, 499, 503, 504), (504, 503, 507), (503, 506, 507), (505, 504, 507), (520, 510, 511, 521), (516, 514, 515, 517), (522, 512, 513, 523), (518, 508, 509, 519), (510, 533, 532, 516), (524, 526, 527), (523, 513, 529), (512, 537, 536, 518), (512, 518, 519, 513), (510, 516, 517, 511), (516, 532, 535, 514), (515, 523, 529), (517, 528, 511), (518, 536, 531, 508), (514, 522, 523, 515), (508, 520, 521, 509), (529, 524, 528), (526, 509, 527), (528, 524, 527), (526, 524, 529), (529, 528, 515), (528, 517, 515), (509, 521, 527), (509, 526, 519), (528, 527, 511), (527, 521, 511), (513, 526, 529), (526, 513, 519), (535, 542, 541, 534), (532, 539, 542, 535), (534, 541, 544, 537), (533, 540, 539, 532), (522, 534, 537, 512), (508, 531, 530, 520), (520, 530, 533, 510), (514, 535, 534, 522), (540, 549, 548, 539), (544, 553, 552, 543), (543, 552, 547, 538), (525, 546, 549, 540), (531, 538, 525, 530), (530, 525, 540, 533), (536, 543, 538, 531), (537, 544, 543, 536), (552, 560, 555, 547), (546, 545, 557, 549), (547, 555, 545, 546), (551, 559, 558, 550), (541, 550, 553, 544), (539, 548, 551, 542), (542, 551, 550, 541), (538, 547, 546, 525), (555, 563, 554, 545), (559, 567, 566, 558), (556, 564, 567, 559), (558, 566, 569, 561), (553, 561, 560, 552), (549, 557, 556, 548), (550, 558, 561, 553), (548, 556, 559, 551), (564, 572, 575, 567), (566, 574, 577, 569), (565, 573, 572, 564), (569, 577, 576, 568), (545, 554, 565, 557), (560, 568, 563, 555), (561, 569, 568, 560), (557, 565, 564, 556), (573, 581, 580, 572), (577, 585, 584, 576), (576, 584, 579, 571), (562, 570, 581, 573), (567, 575, 574, 566), (563, 571, 562, 554), (554, 562, 573, 565), (568, 576, 571, 563), (570, 578, 589, 581), (579, 587, 578, 570), (583, 591, 590, 582), (580, 588, 591, 583), (574, 582, 585, 577), (572, 580, 583, 575), (575, 583, 582, 574), (571, 579, 570, 562), (587, 595, 586, 578), (591, 599, 598, 590), (588, 596, 599, 591), (590, 598, 601, 593), (584, 592, 587, 579), (585, 593, 592, 584), (581, 589, 588, 580), (582, 590, 593, 585), (598, 613, 612, 601), (597, 604, 603, 596), (601, 608, 607, 600), (600, 607, 602, 595), (578, 586, 597, 589), (592, 600, 595, 587), (593, 601, 600, 592), (589, 597, 596, 588), (609, 607, 608, 605), (594, 602, 607, 609), (604, 594, 609, 603), (603, 609, 605, 606), (599, 611, 606), (606, 610, 599), (595, 602, 594, 586), (586, 594, 604, 597), (599, 610, 598), (605, 610, 606), (598, 610, 605), (603, 611, 596), (596, 611, 599), (606, 611, 603), (612, 616, 618, 614), (608, 614, 615, 605), (601, 612, 614, 608), (605, 615, 613, 598), (618, 620, 619), (614, 618, 619, 615), (613, 617, 616, 612), (615, 619, 617, 613), (617, 620, 616), (619, 620, 617), (616, 620, 618), (629, 623, 624, 630), (633, 627, 628, 634), (631, 625, 626, 632), (635, 621, 622, 636), (621, 644, 643, 629), (637, 640, 641), (634, 642, 624), (635, 649, 644, 621), (627, 631, 632, 628), (621, 629, 630, 622), (623, 646, 645, 633), (628, 632, 639), (632, 626, 639), (625, 650, 649, 635), (625, 635, 636, 626), (623, 633, 634, 624), (645, 653, 656, 648), (640, 622, 641), (640, 637, 639), (642, 637, 641), (639, 637, 642), (626, 640, 639), (640, 626, 636), (642, 641, 624), (641, 630, 624), (622, 630, 641), (622, 640, 636), (639, 642, 628), (642, 634, 628), (644, 652, 638, 643), (648, 656, 655, 647), (643, 638, 654, 646), (633, 645, 648, 627), (627, 648, 647, 631), (631, 647, 650, 625), (629, 643, 646, 623), (656, 664, 663, 655), (638, 651, 662, 654), (657, 665, 660, 652), (654, 662, 661, 653), (647, 655, 658, 650), (650, 658, 657, 649), (646, 654, 653, 645), (649, 657, 652, 644), (662, 670, 669, 661), (666, 674, 673, 665), (663, 671, 674, 666), (661, 669, 672, 664), (652, 660, 651, 638), (653, 661, 664, 656), (655, 663, 666, 658), (658, 666, 665, 657), (671, 679, 682, 674), (669, 677, 680, 672), (668, 676, 667, 659), (672, 680, 679, 671), (665, 673, 668, 660), (651, 659, 670, 662), (664, 672, 671, 663), (660, 668, 659, 651), (676, 684, 675, 667), (680, 688, 687, 679), (667, 675, 686, 678), (681, 689, 684, 676), (674, 682, 681, 673), (670, 678, 677, 669), (673, 681, 676, 668), (659, 667, 678, 670), (675, 683, 694, 686), (689, 697, 692, 684), (686, 694, 693, 685), (690, 698, 697, 689), (677, 685, 688, 680), (679, 687, 690, 682), (682, 690, 689, 681), (678, 686, 685, 677), (694, 702, 701, 693), (698, 706, 705, 697), (695, 703, 706, 698), (693, 701, 704, 696), (688, 696, 695, 687), (684, 692, 683, 675), (685, 693, 696, 688), (687, 695, 698, 690), (701, 709, 712, 704), (700, 708, 699, 691), (704, 712, 711, 703), (691, 699, 710, 702), (697, 705, 700, 692), (683, 691, 702, 694), (696, 704, 703, 695), (692, 700, 691, 683), (708, 716, 707, 699), (712, 720, 719, 711), (699, 707, 718, 710), (713, 721, 716, 708), (703, 711, 714, 706), (706, 714, 713, 705), (702, 710, 709, 701), (705, 713, 708, 700), (721, 729, 724, 716), (718, 726, 725, 717), (722, 730, 729, 721), (719, 727, 730, 722), (709, 717, 720, 712), (711, 719, 722, 714), (714, 722, 721, 713), (710, 718, 717, 709), (730, 738, 737, 729), (727, 735, 738, 730), (725, 733, 736, 728), (724, 732, 723, 715), (707, 715, 726, 718), (720, 728, 727, 719), (716, 724, 715, 707), (717, 725, 728, 720), (733, 741, 744, 736), (732, 740, 731, 723), (736, 744, 743, 735), (723, 731, 742, 734), (726, 734, 733, 725), (729, 737, 732, 724), (715, 723, 734, 726), (728, 736, 735, 727), (744, 752, 751, 743), (731, 739, 750, 742), (745, 753, 748, 740), (742, 750, 749, 741), (735, 743, 746, 738), (738, 746, 745, 737), (734, 742, 741, 733), (737, 745, 740, 732), (750, 758, 757, 749), (754, 762, 761, 753), (751, 759, 762, 754), (749, 757, 760, 752), (740, 748, 739, 731), (741, 749, 752, 744), (743, 751, 754, 746), (746, 754, 753, 745), (759, 766, 769, 762), (757, 764, 767, 760), (756, 763, 755, 747), (760, 767, 766, 759), (753, 761, 756, 748), (739, 747, 758, 750), (752, 760, 759, 751), (748, 756, 747, 739), (786, 771, 774, 785), (782, 776, 775, 781), (770, 792, 791, 755), (755, 763, 768, 770), (762, 769, 768, 761), (758, 765, 764, 757), (761, 768, 763, 756), (747, 755, 765, 758), (773, 779, 772), (785, 774, 773, 787), (787, 773, 772, 788), (788, 772, 771, 786), (771, 779, 774), (781, 775, 778, 783), (784, 777, 776, 782), (783, 778, 777, 784), (775, 780, 778), (776, 780, 775), (774, 779, 773), (778, 780, 777), (772, 779, 771), (777, 780, 776), (770, 783, 784, 764), (764, 784, 782, 767), (766, 781, 783, 770), (767, 782, 781, 766), (769, 788, 786, 768), (766, 787, 788, 769), (770, 785, 787, 766), (768, 786, 785, 770), (789, 793, 796, 792), (755, 791, 790, 765), (765, 790, 789, 764), (764, 789, 792, 770), (796, 797, 795), (791, 795, 794, 790), (792, 796, 795, 791), (790, 794, 793, 789), (794, 797, 793), (793, 797, 796), (795, 797, 794)])
me_cube_001.polygons.foreach_set('material_index', [0, 1, 1, 1, 1, 0, 0, 1, 1, 0, 0, 0, 0, 0, 0, 1, 0, 1, 0, 1, 1, 1, 0, 1, 1, 0, 0, 0, 0, 0, 1, 1, 1, 0, 0, 0, 0, 1, 1, 1, 1, 1, 0, 1, 1, 1, 0, 1, 1, 0, 1, 1, 1, 0, 0, 0, 0, 0, 0, 1, 0, 0, 0, 1, 1, 1, 1, 1, 1, 0, 1, 1, 1, 1, 1, 1, 0, 0, 1, 0, 1, 0, 1, 0, 0, 1, 1, 0, 1, 1, 1, 0, 0, 1, 1, 1, 1, 1, 0, 0, 0, 1, 1, 0, 0, 1, 0, 0, 0, 1, 0, 0, 0, 0, 1, 1, 1, 1, 0, 0, 0, 1, 1, 1, 0, 0, 0, 0, 0, 1, 1, 0, 0, 0, 0, 0, 0, 0, 0, 0, 0, 0, 0, 0, 0, 0, 0, 0, 0, 0, 0, 0, 0, 0, 0, 0, 1, 1, 0, 0, 0, 0, 0, 0, 1, 1, 1, 1, 1, 1, 1, 1, 2, 0, 0, 2, 1, 1, 1, 1, 1, 1, 0, 0, 0, 0, 0, 0, 0, 0, 0, 0, 0, 0, 0, 0, 0, 0, 2, 2, 0, 0, 0, 0, 0, 0, 0, 0, 0, 0, 0, 0, 0, 0, 0, 0, 0, 0, 0, 0, 0, 0, 1, 1, 0, 0, 0, 0, 0, 0, 0, 1, 0, 0, 0, 0, 1, 1, 0, 0, 0, 0, 0, 0, 0, 0, 0, 0, 0, 0, 0, 0, 0, 0, 0, 0, 0, 0, 0, 0, 0, 0, 0, 0, 0, 0, 1, 1, 1, 1, 0, 0, 0, 0, 0, 0, 0, 0, 1, 1, 1, 1, 0, 0, 0, 0, 0, 0, 0, 0, 0, 0, 0, 0, 0, 0, 0, 0, 0, 0, 0, 0, 0, 0, 0, 0, 0, 0, 0, 0, 0, 0, 0, 0, 3, 0, 0, 0, 0, 0, 0, 0, 0, 0, 0, 0, 3, 3, 0, 0, 3, 3, 3, 3, 3, 3, 3, 3, 3, 3, 3, 3, 3, 3, 3, 3, 3, 0, 0, 0, 0, 0, 0, 0, 0, 0, 0, 0, 0, 0, 0, 0, 0, 0, 0, 0, 0, 0, 0, 0, 0, 0, 0, 0, 0, 0, 0, 0, 0, 0, 0, 0, 0, 0, 0, 0, 0, 0, 0, 0, 0, 0, 0, 0, 0, 0, 0, 0, 0, 0, 0, 0, 0, 0, 0, 0, 0, 0, 0, 0, 0, 0, 0, 0, 0, 0, 0, 0, 0, 0, 0, 0, 0, 0, 0, 0, 0, 0, 0, 0, 0, 0, 0, 0, 0, 0, 0, 0, 0, 0, 0, 0, 0, 0, 0, 0, 0, 0, 0, 0, 0, 0, 0, 0, 0, 0, 0, 0, 0, 0, 0, 0, 0, 0, 0, 0, 0, 0, 0, 0, 0, 0, 0, 0, 0, 0, 0, 0, 0, 1, 1, 1, 1, 0, 0, 0, 0, 1, 1, 1, 1, 1, 1, 1, 1, 3, 3, 3, 0, 1, 1, 1, 1, 3, 3, 3, 3, 3, 3, 3, 3, 3, 3, 3, 3, 3, 3, 3, 3, 3, 3, 3, 3, 3, 3, 3, 3, 3, 3, 3, 3, 3, 3, 3, 3, 3, 1, 1, 0, 0, 0, 0, 0, 0, 0, 1, 0, 0, 0, 0, 1, 1, 0, 0, 0, 0, 0, 0, 0, 0, 0, 0, 0, 0, 0, 0, 0, 0, 0, 0, 0, 0, 0, 0, 0, 0, 0, 0, 0, 0, 1, 1, 1, 1, 0, 0, 0, 0, 0, 0, 0, 0, 1, 1, 1, 1, 0, 0, 0, 0, 0, 0, 0, 0, 0, 0, 0, 0, 0, 0, 0, 0, 0, 0, 0, 0, 0, 0, 0, 0, 0, 0, 0, 0, 0, 0, 0, 0, 3, 0, 0, 0, 0, 0, 0, 0, 0, 0, 0, 0, 3, 3, 0, 0, 3, 3, 3, 3, 3, 3, 3, 3, 3, 3, 3, 3, 3, 3, 3, 3, 3, 0, 0, 0, 0, 0, 0, 0, 0, 0, 0, 0, 0, 0, 0, 0, 0, 0, 0, 0, 0, 0, 0, 0, 0, 0, 0, 0, 0, 0, 0, 0, 0, 0, 0, 0, 0, 0, 0, 0, 0, 0, 0, 0, 0, 0, 0, 0, 0, 0, 0, 0, 0, 0, 0, 0, 0, 0, 0, 0, 0, 0, 0, 0, 0, 0, 0, 0, 0, 0, 0, 0, 0, 0, 0, 0, 0, 0, 0, 0, 0, 0, 0, 0, 0, 0, 0, 0, 0, 0, 0, 0, 0, 0, 0, 0, 0, 0, 0, 0, 0, 0, 0, 0, 0, 0, 0, 0, 0, 0, 0, 0, 0, 0, 0, 0, 0, 0, 0, 0, 0, 0, 0, 0, 0, 0, 0, 0, 0, 0, 0, 0, 0, 1, 1, 1, 1, 0, 0, 0, 0, 1, 1, 1, 1, 1, 1, 1, 1, 3, 3, 3, 0, 1, 1, 1, 1, 3, 3, 3, 3, 3, 3, 3, 3, 3, 3, 3, 3, 3, 3, 3, 3, 3, 3, 3, 3, 3, 3, 3, 3, 3, 3, 3, 3, 3, 3, 3, 3, 3])
me_cube_001.materials.append(mat_hide_red_small_carnivore_basic)
me_cube_001.materials.append(mat_hide_orange_small_carnivore_basic)
me_cube_001.materials.append(mat_eyes_small_carnivore_basic)
me_cube_001.materials.append(mat_bone_small_carnivore_basic)
me_cube_001.use_remesh_preserve_volume = False
me_cube_001.use_remesh_preserve_attributes = False
me_cube_001.use_mirror_vertex_groups = False
me_cube_001.update()
arm_small_carnivore_basic_armeture = bpy.data.armatures.new('Small Carnivore Basic Armeture')  # bones are not reproduced

# ---- objects
ob_small_carnivore_basic_armeture = bpy.data.objects.new('Small Carnivore Basic Armeture', arm_small_carnivore_basic_armeture)
ob_small_carnivore_basic = bpy.data.objects.new('Small Carnivore Basic', me_cube_001)

# ---- transforms, parenting, visibility, modifiers, constraints
ob_small_carnivore_basic_armeture.location = (0.0, 0.0, 0.0)
ob_small_carnivore_basic_armeture.show_in_front = True
ob_small_carnivore_basic_armeture.lineart.crease_threshold = 0.0
ob_small_carnivore_basic.parent = ob_small_carnivore_basic_armeture
ob_small_carnivore_basic.location = (-1.198, 0.0, 1.845)
ob_small_carnivore_basic.lineart.crease_threshold = 0.0
_vg = ob_small_carnivore_basic.vertex_groups.new(name='Main Bone')
for _i, _w in zip([329, 617, 619], [0.009843, 0.0004666, 0.01055]): _vg.add([_i], _w, 'REPLACE')
_vg = ob_small_carnivore_basic.vertex_groups.new(name='Torso Core')
for _i, _w in zip([0, 1, 2, 3, 4, 5, 6, 7, 8, 9, 10, 11, 12, 13, 14, 15, 16, 18, 21, 22, 23, 74, 75, 76, 77, 78, 79, 80, 81, 82, 83, 84, 85, 86, 87, 88, 89, 91, 92, 93, 94, 95, 96, 97, 99, 100, 104, 218, 219, 220, 221, 222, 223, 224, 225, 226, 227, 228, 229, 230, 231, 232, 233, 234, 236, 237, 238, 239, 246, 247, 508, 509, 510, 511, 512, 513, 514, 515, 516, 517, 518, 519, 520, 521, 522, 523, 524, 526, 527, 528, 529, 536, 537], [0.0857, 0.1771, 0.08392, 0.1777, 0.8183, 0.8289, 0.818, 0.8301, 0.1046, 0.1409, 0.8233, 0.8401, 0.04049, 0.0381, 0.8049, 0.8147, 0.5751, 0.001773, 0.01898, 0.0147, 0.01657, 0.03286, 0.533, 0.7407, 0.6371, 0.4212, 0.02697, 0.5584, 0.386, 0.1377, 0.7225, 0.7652, 0.1577, 0.1725, 0.6161, 0.7212, 0.1953, 0.1736, 0.1848, 0.05901, 0.06526, 0.1357, 0.1732, 0.06186, 0.01385, 0.02041, 0.016, 0.1969, 0.1347, 0.07597, 0.07401, 0.2949, 0.4533, 0.08342, 0.09812, 0.07442, 0.08286, 0.9982, 0.3082, 0.1017, 0.06555, 0.09462, 0.1246, 0.1021, 0.117, 0.0499, 0.09165, 0.1466, 0.04811, 0.002008, 0.1943, 0.1342, 0.07562, 0.07384, 0.2964, 0.4557, 0.08364, 0.09845, 0.07442, 0.08297, 0.9979, 0.3065, 0.1007, 0.06516, 0.09502, 0.1252, 0.1026, 0.118, 0.04996, 0.09192, 0.1473, 0.04919, 0.002696]): _vg.add([_i], _w, 'REPLACE')
_vg = ob_small_carnivore_basic.vertex_groups.new(name='Neck Lower')
for _i, _w in zip([7, 11, 16, 75, 76, 77, 78, 80, 81, 82, 83, 84, 85, 86, 87, 88, 89, 90, 91, 92, 93, 94, 95, 96, 97, 98, 99, 100, 101, 102, 103, 104, 105, 107, 108, 109, 110, 111, 112, 113, 116], [0.003595, 0.008324, 0.2688, 0.02486, 0.01703, 0.2056, 0.2328, 0.04071, 0.2396, 0.8105, 0.1784, 0.1585, 0.789, 0.7479, 0.2567, 0.1723, 0.7304, 0.9232, 0.7882, 0.7819, 0.8957, 0.8891, 0.8217, 0.7883, 0.8944, 0.04015, 0.9128, 0.9094, 0.9201, 0.9258, 0.9245, 0.9099, 0.9253, 0.05707, 0.06344, 0.04226, 0.04529, 0.04022, 0.05606, 0.04221, 0.007809]): _vg.add([_i], _w, 'REPLACE')
_vg = ob_small_carnivore_basic.vertex_groups.new(name='Neck Upper')
for _i, _w in zip([90, 93, 98, 99, 100, 101, 102, 103, 104, 105, 106, 107, 108, 109, 110, 111, 112, 113, 114, 115, 116, 117, 118, 119, 120, 121, 122, 123, 124, 125, 126, 127, 128, 129, 130, 131, 132, 133, 134, 135, 136, 137, 139, 140, 141, 142, 143, 144, 145, 178, 179, 180, 181, 182, 183, 184, 185, 186, 191, 192, 193, 194, 196, 199, 200, 201, 202, 203, 204, 205, 206, 207, 208, 209], [0.03975, 0.006138, 0.9308, 0.04476, 0.04535, 0.05476, 0.04878, 0.03924, 0.04861, 0.05072, 0.8771, 0.9016, 0.8867, 0.9272, 0.9248, 0.927, 0.903, 0.9294, 0.5886, 0.8251, 0.7997, 0.8595, 0.8543, 0.85, 0.8227, 0.8639, 0.396, 0.6046, 0.6154, 0.4167, 0.4274, 0.4581, 0.6006, 0.4422, 0.2115, 0.4238, 0.4377, 0.2972, 0.3047, 0.3179, 0.4166, 0.3183, 0.3053, 0.3325, 0.2268, 0.1658, 0.1753, 0.2951, 0.1796, 0.07795, 0.05793, 0.09439, 0.1058, 0.06288, 0.09799, 0.06291, 0.05487, 0.09292, 0.1027, 0.1011, 0.08838, 0.05388, 0.0005859, 0.05784, 0.05844, 0.05065, 0.2121, 0.2656, 0.2065, 0.2157, 0.0692, 0.07959, 0.08072, 0.08304]): _vg.add([_i], _w, 'REPLACE')
_vg = ob_small_carnivore_basic.vertex_groups.new(name='Head')
for _i, _w in zip([106, 107, 108, 109, 110, 111, 112, 114, 115, 116, 117, 118, 119, 120, 121, 122, 123, 124, 125, 126, 127, 128, 129, 130, 131, 132, 133, 134, 135, 136, 137, 138, 139, 140, 141, 142, 143, 144, 145, 146, 147, 148, 149, 150, 151, 152, 153, 154, 155, 156, 157, 158, 159, 160, 161, 162, 163, 164, 165, 166, 167, 168, 169, 170, 171, 172, 173, 174, 175, 176, 177, 178, 179, 180, 181, 182, 183, 184, 185, 186, 187, 188, 189, 190, 191, 192, 193, 194, 195, 196, 197, 198, 199, 200, 201, 202, 203, 204, 205, 206, 207, 208, 209, 210, 211, 212, 213, 214, 215, 216, 217], [0.109, 0.02817, 0.04445, 0.001042, 0.002622, 0.003242, 0.02775, 0.4072, 0.1511, 0.1702, 0.1281, 0.1327, 0.1361, 0.154, 0.1235, 0.6009, 0.3847, 0.3694, 0.5814, 0.5705, 0.5387, 0.3896, 0.5557, 0.7868, 0.5688, 0.552, 0.7014, 0.6937, 0.6798, 0.5765, 0.68, 0.9905, 0.6895, 0.66, 0.7722, 0.8332, 0.8233, 0.7002, 0.8193, 0.9999, 0.9905, 0.9887, 0.9916, 0.9892, 0.9915, 0.9902, 0.9884, 0.9982, 0.9997, 0.9994, 0.9993, 0.9997, 0.9985, 0.9994, 0.9998, 0.9992, 0.9994, 0.9996, 0.9998, 0.9993, 0.9991, 0.9994, 0.9998, 0.9994, 0.9994, 0.9998, 0.9998, 0.9994, 0.9994, 0.9997, 0.9997, 0.9217, 0.9417, 0.9041, 0.892, 0.9366, 0.9004, 0.9367, 0.9446, 0.9065, 0.9946, 0.9942, 0.996, 0.9962, 0.8964, 0.8982, 0.9109, 0.9458, 0.9768, 0.9745, 0.9777, 0.9802, 0.9416, 0.9412, 0.9489, 0.7869, 0.7323, 0.7925, 0.7826, 0.9301, 0.92, 0.9185, 0.9165, 0.9929, 0.9952, 0.9933, 0.9954, 0.9993, 0.9997, 0.9993, 1.0]): _vg.add([_i], _w, 'REPLACE')
_vg = ob_small_carnivore_basic.vertex_groups.new(name='Torso Rear')
for _i, _w in zip([0, 1, 2, 3, 4, 5, 6, 7, 8, 9, 10, 11, 12, 13, 17, 18, 19, 20, 21, 22, 23, 24, 25, 26, 27, 28, 29, 30, 31, 32, 33, 35, 36, 38, 39, 40, 41, 218, 219, 220, 221, 223, 224, 225, 226, 227, 229, 230, 231, 233, 234, 236, 237, 238, 239, 241, 508, 509, 510, 511, 513, 514, 515, 516, 517, 519, 520, 521, 523, 524, 526, 527, 528, 529, 531], [0.2144, 0.4593, 0.2083, 0.4597, 0.01568, 0.04503, 0.01719, 0.04827, 0.5432, 0.6813, 0.05734, 0.06474, 0.09585, 0.09304, 0.8962, 0.8215, 0.7924, 0.8083, 0.8091, 0.8217, 0.813, 0.8121, 0.7921, 0.0429, 0.8905, 0.8554, 0.5571, 0.5248, 0.5537, 0.8622, 0.8939, 0.0321, 0.008591, 0.0005316, 0.0006156, 0.007429, 0.03062, 0.5441, 0.2527, 0.1299, 0.1082, 0.07832, 0.0484, 0.05729, 0.07938, 0.07933, 0.4593, 0.2404, 0.1287, 0.02486, 0.08336, 0.1197, 0.06596, 0.07798, 0.06895, 0.004551, 0.5504, 0.2564, 0.1315, 0.1095, 0.07897, 0.04968, 0.05807, 0.08039, 0.08039, 0.4636, 0.2433, 0.1304, 0.02583, 0.08476, 0.1221, 0.06692, 0.07911, 0.07, 0.005642]): _vg.add([_i], _w, 'REPLACE')
_vg = ob_small_carnivore_basic.vertex_groups.new(name='Tail Upper')
for _i, _w in zip([1, 3, 17, 21, 22, 23, 24, 26, 27, 28, 29, 30, 31, 32, 33, 34, 35, 36, 37, 38, 39, 40, 41, 43, 44, 45, 46, 47, 48, 49], [0.008062, 0.003921, 0.06834, 0.08219, 0.09646, 0.07661, 0.00272, 0.9113, 0.07559, 0.1218, 0.4314, 0.4652, 0.4344, 0.1163, 0.07337, 0.02559, 0.9192, 0.9369, 0.937, 0.9334, 0.9357, 0.9374, 0.9206, 0.02067, 0.0137, 0.03182, 0.04005, 0.03117, 0.01401, 0.02093]): _vg.add([_i], _w, 'REPLACE')
_vg = ob_small_carnivore_basic.vertex_groups.new(name='Tail Lower')
for _i, _w in zip([26, 34, 35, 36, 37, 38, 39, 40, 41, 42, 43, 44, 45, 46, 47, 48, 49, 50, 51, 52, 53, 54, 55, 56, 57, 58, 59, 60, 61, 62, 63, 64, 65, 66, 67, 68, 69, 70, 71, 72, 73], [0.03121, 0.9604, 0.02678, 0.01618, 0.02661, 0.03185, 0.02694, 0.01635, 0.02577, 0.9988, 0.9631, 0.9671, 0.9579, 0.9537, 0.9583, 0.9669, 0.963, 1.0, 0.9989, 0.9989, 0.9982, 0.9978, 0.9982, 0.9989, 0.9989, 1.0, 1.0, 1.0, 1.0, 0.9999, 1.0, 1.0, 1.0, 1.0, 1.0, 1.0, 1.0, 1.0, 1.0, 1.0, 1.0]): _vg.add([_i], _w, 'REPLACE')
_vg = ob_small_carnivore_basic.vertex_groups.new(name='Leg L Thigh')
for _i, _w in zip([0, 1, 2, 3, 6, 7, 8, 9, 10, 13, 14, 18, 23, 24, 25, 218, 219, 220, 221, 222, 223, 224, 225, 226, 227, 229, 230, 231, 232, 233, 234, 235, 236, 237, 238, 239, 240, 241, 242, 243, 244, 245, 246, 247, 248, 249, 250, 251, 252, 253, 254, 255, 256, 257, 258, 259, 260, 261, 262, 263, 264, 265, 266, 267, 268, 269, 270, 271, 273, 274, 275, 276, 277, 278, 279], [0.02406, 0.006218, 0.6625, 0.2899, 0.07404, 0.009875, 0.1694, 0.06953, 0.02163, 0.8497, 0.07137, 0.07025, 0.06467, 0.1403, 0.15, 0.2561, 0.6109, 0.7841, 0.8109, 0.6805, 0.4674, 0.8607, 0.8394, 0.8371, 0.831, 0.2321, 0.6498, 0.8019, 0.8817, 0.8359, 0.8122, 0.7337, 0.7625, 0.8823, 0.8259, 0.782, 0.9463, 0.931, 0.9649, 0.9542, 0.9686, 0.9679, 0.9254, 0.9551, 0.7734, 0.8533, 0.7771, 0.8812, 0.8655, 0.8561, 0.8952, 0.3468, 0.6338, 0.6445, 0.6591, 0.6421, 0.5229, 0.5207, 0.6878, 0.6993, 0.08342, 0.3303, 0.2607, 0.3254, 0.1689, 0.184, 0.2776, 0.2288, 0.08606, 0.07379, 0.08323, 0.05284, 0.05974, 0.07869, 0.06866]): _vg.add([_i], _w, 'REPLACE')
_vg = ob_small_carnivore_basic.vertex_groups.new(name='Leg L Midsection')
for _i, _w in zip([235, 240, 241, 243, 248, 249, 250, 251, 252, 253, 254, 255, 256, 257, 258, 259, 260, 261, 262, 263, 264, 265, 266, 267, 268, 269, 270, 271, 272, 273, 274, 275, 276, 277, 278, 279, 280, 281, 282, 283, 284, 285, 286, 287, 288, 289, 290, 291, 292, 293, 294, 295, 297, 298, 299, 300, 301, 302, 303], [0.2621, 0.02038, 0.01082, 0.01437, 0.2185, 0.144, 0.2197, 0.1149, 0.1315, 0.1325, 0.09729, 0.6512, 0.3629, 0.3502, 0.3396, 0.3557, 0.4762, 0.4785, 0.3074, 0.2981, 0.9152, 0.6669, 0.7384, 0.6732, 0.8305, 0.8154, 0.7203, 0.77, 0.9881, 0.9122, 0.9249, 0.9154, 0.946, 0.9391, 0.9196, 0.9299, 0.8907, 0.9846, 0.9844, 0.9858, 0.9848, 0.9843, 0.9831, 0.9833, 0.195, 0.8859, 0.8801, 0.8808, 0.8755, 0.8792, 0.8776, 0.8671, 0.2122, 0.2158, 0.2034, 0.1959, 0.2213, 0.2187, 0.2177]): _vg.add([_i], _w, 'REPLACE')
_vg = ob_small_carnivore_basic.vertex_groups.new(name='Leg L Shin')
for _i, _w in zip([280, 288, 289, 290, 291, 292, 293, 294, 295, 296, 297, 298, 299, 300, 301, 302, 303, 304, 305, 306, 307, 309, 310, 311, 312, 313, 314, 316, 317, 318, 319, 320, 321, 324], [0.1085, 0.8023, 0.1125, 0.1176, 0.1184, 0.118, 0.1148, 0.1194, 0.1274, 0.9038, 0.7804, 0.7746, 0.7968, 0.7613, 0.737, 0.7667, 0.7496, 0.5684, 0.8417, 0.6401, 0.8234, 0.1957, 0.6626, 0.1467, 0.5927, 0.4727, 0.57, 0.1906, 0.4714, 0.1506, 0.05246, 0.04324, 0.09456, 0.02753]): _vg.add([_i], _w, 'REPLACE')
_vg = ob_small_carnivore_basic.vertex_groups.new(name='Leg L IK')
_vg = ob_small_carnivore_basic.vertex_groups.new(name='Leg L Foot')
for _i, _w in zip([296, 300, 301, 303, 304, 305, 306, 307, 308, 309, 310, 311, 312, 313, 314, 315, 316, 317, 318, 319, 320, 321, 322, 323, 324, 325, 326, 327, 328, 329, 330], [0.08675, 0.03536, 0.03336, 0.01525, 0.4291, 0.1437, 0.3482, 0.1628, 0.9877, 0.7968, 0.3243, 0.8468, 0.4021, 0.5229, 0.4258, 0.9835, 0.8059, 0.5246, 0.8464, 0.9469, 0.9521, 0.9012, 0.9738, 0.9794, 0.9594, 0.9773, 0.9792, 0.9802, 0.9787, 0.9804, 0.9909]): _vg.add([_i], _w, 'REPLACE')
_vg = ob_small_carnivore_basic.vertex_groups.new(name='Leg L Target')
for _i, _w in zip([331, 332, 333, 334, 335, 336, 337, 338, 339, 340, 341, 342, 343, 344, 345, 346, 347, 348, 349, 350, 351, 352, 353, 354, 355, 356, 357, 358, 359, 360, 361, 362, 363, 364, 365, 366, 367, 368, 369, 370, 371, 372, 373, 374, 375, 376, 377, 378, 379, 380, 381, 382, 383, 384, 385, 386, 387, 388, 389, 390, 391, 392, 393, 394, 395, 396, 397, 398, 399, 400, 401, 402, 403, 404, 405, 406, 407, 408, 409, 410, 411, 412, 413, 414, 415, 416, 417, 418, 419, 420, 421, 422, 423, 424, 425, 426, 427, 428, 429, 430, 431, 432, 433, 434, 435, 436, 437, 438, 439, 440, 441, 442, 443, 444, 445, 446, 447, 448, 449, 450, 451, 452, 453, 454, 455, 456, 457, 458, 459, 460, 461, 462, 463, 464, 465, 466, 467, 468, 469, 470, 471, 472, 473, 474, 475, 476, 477, 478, 479, 480, 481, 482, 483, 484, 485, 486, 487, 488, 489, 490, 491, 492, 493, 494, 495, 496, 497, 498, 499, 500, 501, 502, 503, 504, 505, 506, 507], [0.364, 0.307, 0.3858, 0.3199, 0.3412, 0.2966, 0.3517, 0.3082, 0.3821, 0.3096, 0.3372, 0.2919, 0.3687, 0.316, 0.3492, 0.3042, 0.2902, 0.4057, 0.288, 0.2925, 0.2962, 0.2961, 0.3981, 0.3806, 0.3811, 0.3978, 0.359, 0.3676, 0.3632, 0.3572, 0.4135, 0.3927, 0.3898, 0.4048, 0.3727, 0.3789, 0.3753, 0.37, 0.4235, 0.4023, 0.3958, 0.4105, 0.3804, 0.3855, 0.3839, 0.3786, 0.4394, 0.4159, 0.406, 0.4181, 0.3941, 0.3972, 0.4001, 0.394, 0.5961, 0.4355, 0.4197, 0.4305, 0.4099, 0.4104, 0.4222, 0.4131, 0.6193, 0.5935, 0.6084, 0.5994, 0.6211, 0.6187, 0.5991, 0.6118, 0.6323, 0.6169, 0.6211, 0.6185, 0.6268, 0.6264, 0.6154, 0.6205, 0.6465, 0.6304, 0.631, 0.6304, 0.6341, 0.634, 0.6272, 0.6294, 0.6553, 0.6447, 0.6429, 0.6441, 0.6418, 0.6428, 0.6404, 0.6392, 0.6601, 0.6538, 0.6515, 0.653, 0.6495, 0.6504, 0.6497, 0.6477, 0.6715, 0.6589, 0.6564, 0.6581, 0.6527, 0.6543, 0.6548, 0.6518, 0.6881, 0.6708, 0.668, 0.6704, 0.6605, 0.6634, 0.6664, 0.6612, 0.9061, 0.6856, 0.6811, 0.6864, 0.6655, 0.6719, 0.6788, 0.669, 0.9119, 0.9034, 0.9066, 0.907, 0.903, 0.9049, 0.9018, 0.9014, 0.915, 0.9088, 0.9135, 0.9128, 0.914, 0.9141, 0.9119, 0.913, 0.9123, 0.9199, 0.9168, 0.9227, 0.9204, 0.9213, 0.9227, 0.9224, 0.9749, 0.9759, 0.977, 0.9759, 0.931, 0.9315, 0.9323, 0.931, 0.9764, 0.9323, 0.9258, 0.9259, 0.9263, 0.9264, 0.9618, 0.9602, 0.9587, 0.9583, 0.949, 0.95, 0.9489, 0.9476, 0.9612, 0.9614, 0.9609, 0.9602, 0.962]): _vg.add([_i], _w, 'REPLACE')
_vg = ob_small_carnivore_basic.vertex_groups.new(name='Leg R Thigh')
for _i, _w in zip([0, 1, 2, 3, 4, 5, 8, 9, 10, 12, 15, 18, 19, 20, 21, 508, 509, 510, 511, 512, 513, 514, 515, 516, 517, 519, 520, 521, 522, 523, 524, 525, 526, 527, 528, 529, 530, 531, 532, 533, 534, 535, 536, 537, 538, 539, 540, 541, 542, 543, 544, 545, 546, 547, 548, 549, 550, 551, 552, 553, 554, 555, 556, 557, 558, 559, 560, 561, 563, 564, 565, 566, 567, 568, 569], [0.6534, 0.2889, 0.02191, 0.006252, 0.07357, 0.01655, 0.1727, 0.07081, 0.01886, 0.846, 0.06857, 0.06502, 0.149, 0.1484, 0.0613, 0.2523, 0.6078, 0.783, 0.8098, 0.6787, 0.4644, 0.8599, 0.8383, 0.8363, 0.83, 0.2295, 0.648, 0.8007, 0.8811, 0.8349, 0.8103, 0.7337, 0.7591, 0.8813, 0.8246, 0.7802, 0.9461, 0.9299, 0.9655, 0.9548, 0.9685, 0.9682, 0.9242, 0.9544, 0.7717, 0.8554, 0.7788, 0.8811, 0.8665, 0.854, 0.8939, 0.3469, 0.6338, 0.6433, 0.661, 0.6432, 0.5226, 0.5207, 0.6857, 0.6974, 0.08344, 0.3317, 0.2588, 0.3239, 0.1688, 0.1827, 0.2794, 0.2299, 0.08705, 0.07254, 0.08228, 0.05284, 0.05892, 0.07998, 0.0695]): _vg.add([_i], _w, 'REPLACE')
_vg = ob_small_carnivore_basic.vertex_groups.new(name='Leg R Midsection')
for _i, _w in zip([525, 530, 531, 533, 538, 539, 540, 541, 542, 543, 544, 545, 546, 547, 548, 549, 550, 551, 552, 553, 554, 555, 556, 557, 558, 559, 560, 561, 562, 563, 564, 565, 566, 567, 568, 569, 570, 571, 572, 573, 574, 575, 576, 577, 578, 579, 580, 581, 582, 583, 584, 585, 587, 588, 589, 590, 591, 592, 593], [0.2621, 0.02033, 0.01172, 0.01338, 0.2199, 0.142, 0.2181, 0.115, 0.1306, 0.1344, 0.09843, 0.6511, 0.3628, 0.3511, 0.3377, 0.3546, 0.4764, 0.4786, 0.3093, 0.2999, 0.9152, 0.6654, 0.7404, 0.6747, 0.8305, 0.8167, 0.7183, 0.7688, 0.9881, 0.9111, 0.9262, 0.9164, 0.946, 0.9399, 0.9182, 0.929, 0.8906, 0.9842, 0.9849, 0.9862, 0.9848, 0.9846, 0.9826, 0.983, 0.195, 0.8845, 0.8825, 0.8822, 0.8754, 0.8813, 0.8753, 0.8649, 0.2145, 0.2119, 0.2011, 0.1962, 0.2173, 0.2226, 0.2216]): _vg.add([_i], _w, 'REPLACE')
_vg = ob_small_carnivore_basic.vertex_groups.new(name='Leg R Shin')
for _i, _w in zip([570, 578, 579, 580, 581, 582, 583, 584, 585, 586, 587, 588, 589, 590, 591, 592, 593, 594, 595, 596, 597, 599, 600, 601, 602, 603, 604, 606, 607, 608, 609, 610, 611, 612, 614], [0.1086, 0.8022, 0.1139, 0.1154, 0.117, 0.1181, 0.1129, 0.1216, 0.1293, 0.9037, 0.7779, 0.7791, 0.7993, 0.761, 0.7416, 0.7623, 0.745, 0.5684, 0.8382, 0.6441, 0.8271, 0.1923, 0.6584, 0.1493, 0.5924, 0.4732, 0.5698, 0.1876, 0.4708, 0.1533, 0.05345, 0.03918, 0.08987, 0.001297, 0.02935]): _vg.add([_i], _w, 'REPLACE')
_vg = ob_small_carnivore_basic.vertex_groups.new(name='Leg R IK')
_vg = ob_small_carnivore_basic.vertex_groups.new(name='Leg R Foot')
for _i, _w in zip([586, 590, 591, 593, 594, 595, 596, 597, 598, 599, 600, 601, 602, 603, 604, 605, 606, 607, 608, 609, 610, 611, 612, 613, 614, 615, 616, 617, 618, 619, 620], [0.08687, 0.03543, 0.03206, 0.01669, 0.4291, 0.1467, 0.3447, 0.1596, 0.9871, 0.8006, 0.328, 0.8439, 0.4021, 0.5227, 0.4262, 0.9826, 0.8091, 0.525, 0.8435, 0.9458, 0.9542, 0.9062, 0.973, 0.9787, 0.9583, 0.9766, 0.9785, 0.9795, 0.9781, 0.9798, 0.9905]): _vg.add([_i], _w, 'REPLACE')
_vg = ob_small_carnivore_basic.vertex_groups.new(name='Leg R Target')
for _i, _w in zip([621, 622, 623, 624, 625, 626, 627, 628, 629, 630, 631, 632, 633, 634, 635, 636, 637, 638, 639, 640, 641, 642, 643, 644, 645, 646, 647, 648, 649, 650, 651, 652, 653, 654, 655, 656, 657, 658, 659, 660, 661, 662, 663, 664, 665, 666, 667, 668, 669, 670, 671, 672, 673, 674, 675, 676, 677, 678, 679, 680, 681, 682, 683, 684, 685, 686, 687, 688, 689, 690, 691, 692, 693, 694, 695, 696, 697, 698, 699, 700, 701, 702, 703, 704, 705, 706, 707, 708, 709, 710, 711, 712, 713, 714, 715, 716, 717, 718, 719, 720, 721, 722, 723, 724, 725, 726, 727, 728, 729, 730, 731, 732, 733, 734, 735, 736, 737, 738, 739, 740, 741, 742, 743, 744, 745, 746, 747, 748, 749, 750, 751, 752, 753, 754, 755, 756, 757, 758, 759, 760, 761, 762, 763, 764, 765, 766, 767, 768, 769, 770, 771, 772, 773, 774, 775, 776, 777, 778, 779, 780, 781, 782, 783, 784, 785, 786, 787, 788, 789, 790, 791, 792, 793, 794, 795, 796, 797], [0.3631, 0.3058, 0.385, 0.3188, 0.3401, 0.2953, 0.3507, 0.307, 0.3813, 0.3084, 0.3361, 0.2906, 0.3678, 0.3149, 0.3482, 0.3029, 0.2889, 0.405, 0.2866, 0.2911, 0.2949, 0.2948, 0.3974, 0.3798, 0.3803, 0.397, 0.3581, 0.3667, 0.3622, 0.3562, 0.4129, 0.392, 0.3891, 0.4041, 0.3718, 0.378, 0.3745, 0.3691, 0.4229, 0.4016, 0.395, 0.4098, 0.3795, 0.3847, 0.3831, 0.3777, 0.4389, 0.4153, 0.4053, 0.4175, 0.3933, 0.3964, 0.3994, 0.3933, 0.5965, 0.435, 0.4191, 0.4299, 0.4093, 0.4097, 0.4216, 0.4124, 0.6198, 0.5939, 0.6088, 0.5998, 0.6216, 0.6192, 0.5995, 0.6122, 0.6329, 0.6174, 0.6216, 0.619, 0.6273, 0.627, 0.6159, 0.621, 0.6472, 0.631, 0.6316, 0.631, 0.6347, 0.6346, 0.6278, 0.63, 0.656, 0.6454, 0.6435, 0.6448, 0.6424, 0.6435, 0.641, 0.6399, 0.6609, 0.6546, 0.6522, 0.6537, 0.6502, 0.6511, 0.6504, 0.6484, 0.6723, 0.6596, 0.6571, 0.6588, 0.6534, 0.655, 0.6555, 0.6525, 0.689, 0.6716, 0.6688, 0.6712, 0.6612, 0.6641, 0.6672, 0.6619, 0.9081, 0.6865, 0.682, 0.6872, 0.6663, 0.6727, 0.6796, 0.6698, 0.9139, 0.9054, 0.9086, 0.9089, 0.905, 0.9068, 0.9038, 0.9034, 0.917, 0.9108, 0.9155, 0.9148, 0.916, 0.9161, 0.9139, 0.9151, 0.9144, 0.9219, 0.9188, 0.9248, 0.9225, 0.9234, 0.9248, 0.9245, 0.9769, 0.9779, 0.9789, 0.9779, 0.9333, 0.9337, 0.9346, 0.9333, 0.9784, 0.9346, 0.928, 0.9281, 0.9284, 0.9286, 0.9639, 0.9623, 0.9608, 0.9604, 0.9512, 0.9522, 0.9511, 0.9498, 0.9634, 0.9636, 0.9631, 0.9624, 0.9642]): _vg.add([_i], _w, 'REPLACE')
_vg = ob_small_carnivore_basic.vertex_groups.new(name='Arm L Shoulder')
for _i, _w in zip([6, 7, 14, 16, 74, 75, 76, 77, 78, 80, 81, 82, 83, 84, 89, 331, 332, 333, 334, 335, 336, 337, 338, 339, 340, 341, 342, 343, 344, 345, 346, 347, 348, 349, 350, 351, 352, 353, 354, 355, 356, 357, 358, 359, 360, 361, 362, 363, 364, 365, 366, 367, 368, 369, 370, 371, 372, 373, 374, 375, 376, 377, 378, 379, 380, 381, 382, 383, 384, 386, 387, 388, 389, 390, 392], [0.04421, 0.0495, 0.09554, 0.1493, 0.946, 0.3606, 0.1062, 0.07467, 0.004637, 0.03712, 0.3286, 0.02234, 0.08022, 0.0154, 0.05382, 0.7189, 0.9498, 0.4958, 0.8553, 0.8786, 0.9716, 0.7014, 0.8975, 0.6405, 0.9313, 0.8561, 0.9627, 0.5803, 0.8661, 0.8611, 0.9692, 0.986, 0.3788, 0.9812, 0.9812, 0.9702, 0.9754, 0.4431, 0.3677, 0.4892, 0.3946, 0.6259, 0.575, 0.493, 0.571, 0.3049, 0.216, 0.4264, 0.3419, 0.4961, 0.4816, 0.1944, 0.4575, 0.2301, 0.1459, 0.3854, 0.3015, 0.4248, 0.4282, 0.1202, 0.3581, 0.1119, 0.08683, 0.3173, 0.2489, 0.3111, 0.3372, 0.06072, 0.2322, 0.006221, 0.2342, 0.1642, 0.2066, 0.2438, 0.1326]): _vg.add([_i], _w, 'REPLACE')
_vg = ob_small_carnivore_basic.vertex_groups.new(name='Arm L Midsection')
for _i, _w in zip([331, 332, 333, 334, 335, 336, 337, 338, 339, 340, 341, 342, 343, 344, 345, 346, 348, 351, 353, 354, 355, 356, 357, 358, 359, 360, 361, 362, 363, 364, 365, 366, 367, 368, 369, 370, 371, 372, 373, 374, 375, 376, 377, 378, 379, 380, 381, 382, 383, 384, 385, 386, 387, 388, 389, 390, 391, 392, 393, 394, 395, 396, 397, 398, 399, 400, 401, 402, 403, 404, 405, 406, 407, 408, 409, 410, 411, 412, 413, 414, 415, 416, 417, 418, 419, 420, 421, 422, 423, 424, 425, 426, 427, 428, 429, 430, 431, 432, 433, 434, 435, 436, 437, 438, 439, 440, 442, 443, 444, 445, 446, 447, 448, 451, 453, 454, 455, 456], [0.2811, 0.05021, 0.5031, 0.1445, 0.1214, 0.006793, 0.298, 0.1023, 0.3592, 0.06858, 0.1437, 0.02438, 0.4187, 0.1336, 0.1389, 0.01163, 0.6206, 0.009494, 0.5564, 0.6322, 0.5095, 0.604, 0.3736, 0.4241, 0.507, 0.4289, 0.6944, 0.784, 0.572, 0.6565, 0.5032, 0.5173, 0.8055, 0.5424, 0.769, 0.854, 0.6128, 0.6966, 0.5744, 0.5706, 0.8798, 0.6415, 0.8869, 0.913, 0.6804, 0.749, 0.6878, 0.6613, 0.9392, 0.7673, 0.9738, 0.9716, 0.7628, 0.8332, 0.7921, 0.7545, 0.9771, 0.8667, 0.9319, 0.9864, 0.9588, 0.9661, 0.9624, 0.9473, 0.9964, 0.9963, 0.856, 0.9532, 0.9007, 0.9151, 0.8961, 0.8705, 0.9739, 0.9695, 0.6011, 0.9057, 0.8276, 0.8322, 0.801, 0.784, 0.9458, 0.9215, 0.5106, 0.7845, 0.6789, 0.5898, 0.679, 0.6546, 0.8843, 0.8194, 0.4611, 0.5658, 0.4646, 0.4954, 0.5227, 0.4966, 0.7812, 0.674, 0.1161, 0.4858, 0.3179, 0.4356, 0.4464, 0.3946, 0.6824, 0.5814, 0.1409, 0.1233, 0.1214, 0.2397, 0.2013, 0.2358, 0.3012, 0.005925, 0.111, 0.06264, 0.04119, 0.1073]): _vg.add([_i], _w, 'REPLACE')
_vg = ob_small_carnivore_basic.vertex_groups.new(name='Arm L Forearm')
for _i, _w in zip([393, 395, 397, 398, 401, 402, 403, 404, 405, 406, 407, 408, 409, 410, 411, 412, 413, 414, 415, 416, 417, 418, 419, 420, 421, 422, 423, 424, 425, 426, 427, 428, 429, 430, 431, 432, 433, 434, 435, 436, 437, 438, 439, 440, 441, 442, 443, 444, 445, 446, 447, 448, 449, 450, 451, 452, 453, 454, 455, 456, 457, 458, 459, 460, 461, 462, 463, 464, 465, 466, 467, 468, 469, 470, 471, 472, 473, 474, 475, 476, 477, 478, 479, 493], [0.06494, 0.02039, 0.02304, 0.05012, 0.1427, 0.04026, 0.09626, 0.08137, 0.103, 0.1276, 0.001757, 0.01069, 0.3986, 0.09351, 0.1707, 0.1662, 0.1984, 0.2147, 0.05403, 0.07839, 0.4893, 0.2152, 0.3204, 0.4098, 0.3206, 0.3446, 0.1156, 0.1804, 0.5389, 0.4341, 0.535, 0.5044, 0.4769, 0.5028, 0.2187, 0.3259, 0.8836, 0.5142, 0.6818, 0.5643, 0.5532, 0.6049, 0.3175, 0.4185, 0.9811, 0.8589, 0.8765, 0.8783, 0.76, 0.7983, 0.7641, 0.6987, 0.9262, 0.9753, 0.9715, 0.9789, 0.8888, 0.9371, 0.954, 0.8924, 0.6703, 0.9459, 0.9749, 0.9371, 0.9823, 0.9819, 0.9741, 0.9778, 0.5356, 0.6771, 0.6874, 0.6289, 0.5053, 0.516, 0.7163, 0.5301, 0.5707, 0.09947, 0.4781, 0.04071, 0.06897, 0.2593, 0.1129, 0.04651]): _vg.add([_i], _w, 'REPLACE')
_vg = ob_small_carnivore_basic.vertex_groups.new(name='Arm L Claws')
for _i, _w in zip([449, 457, 458, 460, 463, 465, 466, 467, 468, 469, 470, 471, 472, 473, 474, 475, 476, 477, 478, 479, 480, 481, 482, 483, 484, 485, 486, 487, 488, 489, 490, 491, 492, 493, 494, 495, 496, 497, 498, 499, 500, 501, 502, 503, 504, 505, 506, 507], [0.07366, 0.3296, 0.05397, 0.06277, 0.001415, 0.4643, 0.3228, 0.3125, 0.371, 0.4947, 0.484, 0.2836, 0.4698, 0.4292, 0.9005, 0.5219, 0.9546, 0.931, 0.7407, 0.8871, 0.999, 0.9985, 0.9988, 0.9987, 0.9982, 0.996, 0.9967, 0.9955, 0.992, 0.9988, 0.995, 0.9831, 0.9888, 0.9517, 0.983, 0.9883, 0.9887, 0.993, 0.991, 0.9824, 0.9814, 0.9752, 0.98, 0.9957, 0.9959, 0.9955, 0.9949, 0.9963]): _vg.add([_i], _w, 'REPLACE')
_vg = ob_small_carnivore_basic.vertex_groups.new(name='Arm R Shoulder')
for _i, _w in zip([4, 5, 15, 75, 76, 77, 78, 79, 80, 84, 86, 87, 88, 95, 621, 622, 623, 624, 625, 626, 627, 628, 629, 630, 631, 632, 633, 634, 635, 636, 637, 638, 639, 640, 641, 642, 643, 644, 645, 646, 647, 648, 649, 650, 651, 652, 653, 654, 655, 656, 657, 658, 659, 660, 661, 662, 663, 664, 665, 666, 667, 668, 669, 670, 671, 672, 673, 674, 676, 677, 678, 679, 680, 682], [0.04391, 0.05136, 0.0835, 0.02252, 0.08881, 0.06368, 0.2944, 0.949, 0.3186, 0.02143, 0.0591, 0.1181, 0.08865, 0.002631, 0.7186, 0.9496, 0.4958, 0.8552, 0.8784, 0.9715, 0.7014, 0.8975, 0.6407, 0.9313, 0.8561, 0.9627, 0.5802, 0.866, 0.8605, 0.969, 0.9859, 0.3789, 0.9811, 0.9811, 0.9701, 0.9753, 0.4433, 0.3683, 0.4892, 0.3945, 0.6259, 0.575, 0.4931, 0.571, 0.3048, 0.2167, 0.4264, 0.3417, 0.4961, 0.4816, 0.1953, 0.4576, 0.23, 0.1465, 0.3853, 0.3014, 0.4249, 0.4282, 0.1209, 0.3584, 0.1117, 0.08725, 0.3172, 0.2487, 0.3112, 0.3372, 0.06116, 0.2324, 0.006471, 0.234, 0.164, 0.2067, 0.2438, 0.1328]): _vg.add([_i], _w, 'REPLACE')
_vg = ob_small_carnivore_basic.vertex_groups.new(name='Arm R Midsection')
for _i, _w in zip([621, 622, 623, 624, 625, 626, 627, 628, 629, 630, 631, 632, 633, 634, 635, 636, 638, 641, 643, 644, 645, 646, 647, 648, 649, 650, 651, 652, 653, 654, 655, 656, 657, 658, 659, 660, 661, 662, 663, 664, 665, 666, 667, 668, 669, 670, 671, 672, 673, 674, 675, 676, 677, 678, 679, 680, 681, 682, 683, 684, 685, 686, 687, 688, 689, 690, 691, 692, 693, 694, 695, 696, 697, 698, 699, 700, 701, 702, 703, 704, 705, 706, 707, 708, 709, 710, 711, 712, 713, 714, 715, 716, 717, 718, 719, 720, 721, 722, 723, 724, 725, 726, 727, 728, 729, 730, 732, 733, 734, 735, 736, 737, 738, 741, 743, 744, 745, 746], [0.2813, 0.05035, 0.5031, 0.1445, 0.1215, 0.007008, 0.298, 0.1023, 0.359, 0.06865, 0.1436, 0.02452, 0.4188, 0.1337, 0.1395, 0.01194, 0.6205, 0.009693, 0.5562, 0.6317, 0.5095, 0.6041, 0.3736, 0.4241, 0.5069, 0.4289, 0.6945, 0.7833, 0.572, 0.6566, 0.5032, 0.5173, 0.8046, 0.5423, 0.7692, 0.8534, 0.6129, 0.6968, 0.5743, 0.5706, 0.879, 0.6413, 0.8872, 0.9126, 0.6805, 0.7492, 0.6878, 0.6613, 0.9388, 0.7671, 0.9739, 0.9715, 0.7629, 0.8335, 0.792, 0.7545, 0.9769, 0.8666, 0.932, 0.9864, 0.959, 0.9663, 0.9628, 0.9476, 0.9964, 0.9963, 0.8561, 0.9531, 0.9009, 0.9152, 0.8967, 0.871, 0.9737, 0.9691, 0.6011, 0.9056, 0.8279, 0.8323, 0.8016, 0.7845, 0.9454, 0.9208, 0.5106, 0.7843, 0.6793, 0.5898, 0.6796, 0.6551, 0.8836, 0.8186, 0.4611, 0.5658, 0.4646, 0.4954, 0.5233, 0.4969, 0.7803, 0.6733, 0.1161, 0.4857, 0.3175, 0.4356, 0.4469, 0.3947, 0.6815, 0.5808, 0.1411, 0.1228, 0.1212, 0.24, 0.2011, 0.2362, 0.3012, 0.005559, 0.1111, 0.06238, 0.04175, 0.1077]): _vg.add([_i], _w, 'REPLACE')
_vg = ob_small_carnivore_basic.vertex_groups.new(name='Arm R Forearm')
for _i, _w in zip([683, 685, 687, 688, 691, 692, 693, 694, 695, 696, 697, 698, 699, 700, 701, 702, 703, 704, 705, 706, 707, 708, 709, 710, 711, 712, 713, 714, 715, 716, 717, 718, 719, 720, 721, 722, 723, 724, 725, 726, 727, 728, 729, 730, 731, 732, 733, 734, 735, 736, 737, 738, 739, 740, 741, 742, 743, 744, 745, 746, 747, 748, 749, 750, 751, 752, 753, 754, 755, 756, 757, 758, 759, 760, 761, 762, 763, 764, 765, 766, 767, 768, 769, 783], [0.06488, 0.02, 0.02228, 0.04958, 0.1426, 0.04032, 0.09599, 0.08123, 0.1025, 0.1272, 0.002078, 0.01146, 0.3986, 0.0936, 0.1704, 0.166, 0.1977, 0.2142, 0.05437, 0.07908, 0.4893, 0.2155, 0.32, 0.4098, 0.3199, 0.3441, 0.1163, 0.1813, 0.5389, 0.4341, 0.5351, 0.5044, 0.4763, 0.5025, 0.2196, 0.3266, 0.8837, 0.5142, 0.6823, 0.5643, 0.5528, 0.6049, 0.3184, 0.419, 0.9811, 0.8587, 0.8769, 0.8785, 0.7598, 0.7986, 0.7637, 0.6986, 0.9262, 0.9752, 0.9717, 0.979, 0.8887, 0.9373, 0.9537, 0.8921, 0.6703, 0.9456, 0.9753, 0.9373, 0.9822, 0.982, 0.9738, 0.9776, 0.5356, 0.6773, 0.6886, 0.6286, 0.5053, 0.5159, 0.7153, 0.5302, 0.5709, 0.09872, 0.4778, 0.04077, 0.06858, 0.2592, 0.1132, 0.04656]): _vg.add([_i], _w, 'REPLACE')
_vg = ob_small_carnivore_basic.vertex_groups.new(name='Arm R Claws')
for _i, _w in zip([739, 747, 748, 750, 753, 755, 756, 757, 758, 759, 760, 761, 762, 763, 764, 765, 766, 767, 768, 769, 770, 771, 772, 773, 774, 775, 776, 777, 778, 779, 780, 781, 782, 783, 784, 785, 786, 787, 788, 789, 790, 791, 792, 793, 794, 795, 796, 797], [0.0737, 0.3296, 0.05421, 0.06257, 0.002009, 0.4643, 0.3225, 0.3113, 0.3713, 0.4947, 0.4841, 0.2846, 0.4698, 0.429, 0.9013, 0.5221, 0.9546, 0.9314, 0.7408, 0.8868, 0.9988, 0.9986, 0.9988, 0.9987, 0.9983, 0.9961, 0.9967, 0.9956, 0.9921, 0.9988, 0.995, 0.9832, 0.9889, 0.9517, 0.9831, 0.9888, 0.9888, 0.9931, 0.991, 0.9826, 0.9815, 0.9754, 0.9802, 0.9957, 0.9959, 0.9956, 0.995, 0.9963]): _vg.add([_i], _w, 'REPLACE')
_m = ob_small_carnivore_basic.modifiers.new('Armature', 'ARMATURE')
_m.object = ob_small_carnivore_basic_armeture

# ---- collection membership
col_collection_1.objects.link(ob_small_carnivore_basic_armeture)
col_collection_1.objects.link(ob_small_carnivore_basic)

# ---- scene / render settings (as saved in the file)
scene.frame_start = 1; scene.frame_end = 250; scene.frame_set(0)
scene.render.engine = 'BLENDER_EEVEE_NEXT'
scene.render.resolution_percentage = 50
scene.render.dither_intensity = 0.0
scene.cycles.use_denoising = False
scene.cycles.samples = 128
scene.cycles.sampling_pattern = 'TABULATED_SOBOL'
scene.cycles.light_sampling_threshold = 0.0
scene.cycles.use_adaptive_sampling = False
scene.cycles.use_light_tree = False
scene.cycles.blur_glossy = 0.0
scene.cycles.sample_clamp_indirect = 0.0
scene.view_settings.view_transform = 'Standard'
bpy.context.view_layer.update()

# ---- added for rendering (the .blend has no active camera and no usable light): camera, sun
cam_auto = bpy.data.cameras.new('AutoCamera')
cam_auto.lens = 50.0
cam_auto.sensor_width = 36.0
cam_auto.clip_end = 1000.0
ob_auto_camera = bpy.data.objects.new('AutoCamera', cam_auto)
scene.collection.objects.link(ob_auto_camera)
ob_auto_camera.location = (9.94251, -11.956, 10.2991)
ob_auto_camera.rotation_euler = (1.09748, -7.21219e-08, 0.694738)
scene.camera = ob_auto_camera
light_auto_sun = bpy.data.lights.new('AutoSun', 'SUN')
light_auto_sun.energy = 3.0
light_auto_sun.angle = 0.0523599
ob_auto_sun = bpy.data.objects.new('AutoSun', light_auto_sun)
scene.collection.objects.link(ob_auto_sun)
ob_auto_sun.rotation_euler = (0.872665, 0.174533, 0.523599)
bpy.context.view_layer.update()
